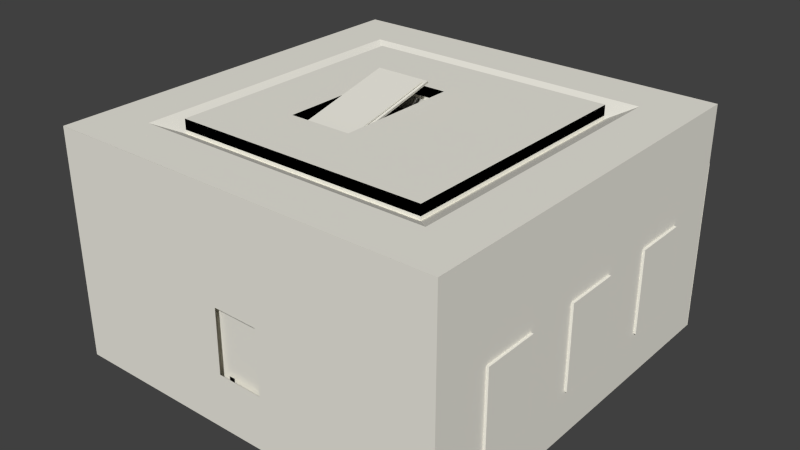 # Source: innerRoom.blend  (saved by Blender 2.73.0; exported with 4.5.12 LTS)
import bpy
from mathutils import Matrix  # noqa: F401  (used for matrix-valued properties, if any)

bpy.ops.wm.read_factory_settings(use_empty=True)
scene = bpy.context.scene
scene.name = 'Scene'

# ---- collections
col_collection_1 = bpy.data.collections.new('Collection 1'); scene.collection.children.link(col_collection_1)

# ---- materials (node trees are filled in below, after node groups)
mat_2 = bpy.data.materials.new('_2')
mat_2.alpha_threshold = 0.0
mat_2.use_transparent_shadow = False
mat_2.diffuse_color = (0.8471, 0.8275, 0.749, 1.0)
mat_2.specular_color = (0.3294, 0.3294, 0.3294)
mat_2.roughness = 0.5
mat_frontcol_001 = bpy.data.materials.new('FrontCol.001')
mat_frontcol_001.alpha_threshold = 0.0
mat_frontcol_001.use_transparent_shadow = False
mat_frontcol_001.diffuse_color = (1.0, 1.0, 1.0, 1.0)
mat_frontcol_001.specular_color = (0.3294, 0.3294, 0.3294)
mat_frontcol_001.roughness = 0.5
mat_brown = bpy.data.materials.new('Brown')
mat_brown.alpha_threshold = 0.0
mat_brown.use_transparent_shadow = False
mat_brown.diffuse_color = (0.7294, 0.549, 0.3647, 1.0)
mat_brown.specular_color = (0.3294, 0.3294, 0.3294)
mat_brown.roughness = 0.5
mat_3 = bpy.data.materials.new('_3')
mat_3.alpha_threshold = 0.0
mat_3.use_transparent_shadow = False
mat_3.diffuse_color = (0.6118, 0.8314, 0.8863, 1.0)
mat_3.specular_color = (0.3294, 0.3294, 0.3294)
mat_3.roughness = 0.5
mat_2_006 = bpy.data.materials.new('_2.006')
mat_2_006.alpha_threshold = 0.0
mat_2_006.use_transparent_shadow = False
mat_2_006.diffuse_color = (0.8471, 0.8275, 0.749, 1.0)
mat_2_006.specular_color = (0.3294, 0.3294, 0.3294)
mat_2_006.roughness = 0.5
mat_frontcol_004 = bpy.data.materials.new('FrontCol.004')
mat_frontcol_004.alpha_threshold = 0.0
mat_frontcol_004.use_transparent_shadow = False
mat_frontcol_004.diffuse_color = (1.0, 1.0, 1.0, 1.0)
mat_frontcol_004.specular_color = (0.3294, 0.3294, 0.3294)
mat_frontcol_004.roughness = 0.5
mat_brick_re_004 = bpy.data.materials.new('Brick_Re.004')
mat_brick_re_004.alpha_threshold = 0.0
mat_brick_re_004.use_transparent_shadow = False
mat_brick_re_004.diffuse_color = (0.7765, 0.3647, 0.3647, 1.0)
mat_brick_re_004.specular_color = (0.3294, 0.3294, 0.3294)
mat_brick_re_004.roughness = 0.5
mat_3_003 = bpy.data.materials.new('_3.003')
mat_3_003.alpha_threshold = 0.0
mat_3_003.use_transparent_shadow = False
mat_3_003.diffuse_color = (0.6118, 0.8314, 0.8863, 1.0)
mat_3_003.specular_color = (0.3294, 0.3294, 0.3294)
mat_3_003.roughness = 0.5
mat_2_007 = bpy.data.materials.new('_2.007')
mat_2_007.alpha_threshold = 0.0
mat_2_007.use_transparent_shadow = False
mat_2_007.diffuse_color = (0.8471, 0.8275, 0.749, 1.0)
mat_2_007.specular_color = (0.3294, 0.3294, 0.3294)
mat_2_007.roughness = 0.5
mat_3_004 = bpy.data.materials.new('_3.004')
mat_3_004.alpha_threshold = 0.0
mat_3_004.use_transparent_shadow = False
mat_3_004.diffuse_color = (0.6118, 0.8314, 0.8863, 1.0)
mat_3_004.specular_color = (0.3294, 0.3294, 0.3294)
mat_3_004.roughness = 0.5
mat_2_008 = bpy.data.materials.new('_2.008')
mat_2_008.alpha_threshold = 0.0
mat_2_008.use_transparent_shadow = False
mat_2_008.diffuse_color = (0.8471, 0.8275, 0.749, 1.0)
mat_2_008.specular_color = (0.3294, 0.3294, 0.3294)
mat_2_008.roughness = 0.5
mat_3_005 = bpy.data.materials.new('_3.005')
mat_3_005.alpha_threshold = 0.0
mat_3_005.use_transparent_shadow = False
mat_3_005.diffuse_color = (0.6118, 0.8314, 0.8863, 1.0)
mat_3_005.specular_color = (0.3294, 0.3294, 0.3294)
mat_3_005.roughness = 0.5
mat_2_013 = bpy.data.materials.new('_2.013')
mat_2_013.alpha_threshold = 0.0
mat_2_013.use_transparent_shadow = False
mat_2_013.diffuse_color = (0.8471, 0.8275, 0.749, 1.0)
mat_2_013.specular_color = (0.3294, 0.3294, 0.3294)
mat_2_013.roughness = 0.5
mat_3_013 = bpy.data.materials.new('_3.013')
mat_3_013.alpha_threshold = 0.0
mat_3_013.use_transparent_shadow = False
mat_3_013.diffuse_color = (0.6118, 0.8314, 0.8863, 1.0)
mat_3_013.specular_color = (0.3294, 0.3294, 0.3294)
mat_3_013.roughness = 0.5
mat_brown_004 = bpy.data.materials.new('Brown.004')
mat_brown_004.alpha_threshold = 0.0
mat_brown_004.use_transparent_shadow = False
mat_brown_004.diffuse_color = (0.7294, 0.549, 0.3647, 1.0)
mat_brown_004.specular_color = (0.3294, 0.3294, 0.3294)
mat_brown_004.roughness = 0.5
mat_2_001 = bpy.data.materials.new('_2.001')
mat_2_001.alpha_threshold = 0.0
mat_2_001.use_transparent_shadow = False
mat_2_001.diffuse_color = (0.8471, 0.8275, 0.749, 1.0)
mat_2_001.specular_color = (0.3294, 0.3294, 0.3294)
mat_2_001.roughness = 0.5
mat_frontcol_000 = bpy.data.materials.new('FrontCol.000')
mat_frontcol_000.alpha_threshold = 0.0
mat_frontcol_000.use_transparent_shadow = False
mat_frontcol_000.diffuse_color = (1.0, 1.0, 1.0, 1.0)
mat_frontcol_000.specular_color = (0.3294, 0.3294, 0.3294)
mat_frontcol_000.roughness = 0.5
mat_brown_001 = bpy.data.materials.new('Brown.001')
mat_brown_001.alpha_threshold = 0.0
mat_brown_001.use_transparent_shadow = False
mat_brown_001.diffuse_color = (0.7294, 0.549, 0.3647, 1.0)
mat_brown_001.specular_color = (0.3294, 0.3294, 0.3294)
mat_brown_001.roughness = 0.5
mat_3_001 = bpy.data.materials.new('_3.001')
mat_3_001.alpha_threshold = 0.0
mat_3_001.use_transparent_shadow = False
mat_3_001.diffuse_color = (0.6118, 0.8314, 0.8863, 1.0)
mat_3_001.specular_color = (0.3294, 0.3294, 0.3294)
mat_3_001.roughness = 0.5
mat_2_003 = bpy.data.materials.new('_2.003')
mat_2_003.alpha_threshold = 0.0
mat_2_003.use_transparent_shadow = False
mat_2_003.diffuse_color = (0.8471, 0.8275, 0.749, 1.0)
mat_2_003.specular_color = (0.3294, 0.3294, 0.3294)
mat_2_003.roughness = 0.5
mat_frontcol_002 = bpy.data.materials.new('FrontCol.002')
mat_frontcol_002.alpha_threshold = 0.0
mat_frontcol_002.use_transparent_shadow = False
mat_frontcol_002.diffuse_color = (1.0, 1.0, 1.0, 1.0)
mat_frontcol_002.specular_color = (0.3294, 0.3294, 0.3294)
mat_frontcol_002.roughness = 0.5
mat_brick_re_000 = bpy.data.materials.new('Brick_Re.000')
mat_brick_re_000.alpha_threshold = 0.0
mat_brick_re_000.use_transparent_shadow = False
mat_brick_re_000.diffuse_color = (0.7765, 0.3647, 0.3647, 1.0)
mat_brick_re_000.specular_color = (0.3294, 0.3294, 0.3294)
mat_brick_re_000.roughness = 0.5
mat_3_006 = bpy.data.materials.new('_3.006')
mat_3_006.alpha_threshold = 0.0
mat_3_006.use_transparent_shadow = False
mat_3_006.diffuse_color = (0.6118, 0.8314, 0.8863, 1.0)
mat_3_006.specular_color = (0.3294, 0.3294, 0.3294)
mat_3_006.roughness = 0.5
mat_2_004 = bpy.data.materials.new('_2.004')
mat_2_004.alpha_threshold = 0.0
mat_2_004.use_transparent_shadow = False
mat_2_004.diffuse_color = (0.8471, 0.8275, 0.749, 1.0)
mat_2_004.specular_color = (0.3294, 0.3294, 0.3294)
mat_2_004.roughness = 0.5
mat_3_007 = bpy.data.materials.new('_3.007')
mat_3_007.alpha_threshold = 0.0
mat_3_007.use_transparent_shadow = False
mat_3_007.diffuse_color = (0.6118, 0.8314, 0.8863, 1.0)
mat_3_007.specular_color = (0.3294, 0.3294, 0.3294)
mat_3_007.roughness = 0.5
mat_2_005 = bpy.data.materials.new('_2.005')
mat_2_005.alpha_threshold = 0.0
mat_2_005.use_transparent_shadow = False
mat_2_005.diffuse_color = (0.8471, 0.8275, 0.749, 1.0)
mat_2_005.specular_color = (0.3294, 0.3294, 0.3294)
mat_2_005.roughness = 0.5
mat_3_008 = bpy.data.materials.new('_3.008')
mat_3_008.alpha_threshold = 0.0
mat_3_008.use_transparent_shadow = False
mat_3_008.diffuse_color = (0.6118, 0.8314, 0.8863, 1.0)
mat_3_008.specular_color = (0.3294, 0.3294, 0.3294)
mat_3_008.roughness = 0.5
mat_2_009 = bpy.data.materials.new('_2.009')
mat_2_009.alpha_threshold = 0.0
mat_2_009.use_transparent_shadow = False
mat_2_009.diffuse_color = (0.8471, 0.8275, 0.749, 1.0)
mat_2_009.specular_color = (0.3294, 0.3294, 0.3294)
mat_2_009.roughness = 0.5
mat_frontcol_005 = bpy.data.materials.new('FrontCol.005')
mat_frontcol_005.alpha_threshold = 0.0
mat_frontcol_005.use_transparent_shadow = False
mat_frontcol_005.diffuse_color = (1.0, 1.0, 1.0, 1.0)
mat_frontcol_005.specular_color = (0.3294, 0.3294, 0.3294)
mat_frontcol_005.roughness = 0.5
mat_brown_003 = bpy.data.materials.new('Brown.003')
mat_brown_003.alpha_threshold = 0.0
mat_brown_003.use_transparent_shadow = False
mat_brown_003.diffuse_color = (0.7294, 0.549, 0.3647, 1.0)
mat_brown_003.specular_color = (0.3294, 0.3294, 0.3294)
mat_brown_003.roughness = 0.5
mat_3_009 = bpy.data.materials.new('_3.009')
mat_3_009.alpha_threshold = 0.0
mat_3_009.use_transparent_shadow = False
mat_3_009.diffuse_color = (0.6118, 0.8314, 0.8863, 1.0)
mat_3_009.specular_color = (0.3294, 0.3294, 0.3294)
mat_3_009.roughness = 0.5
mat_2_010 = bpy.data.materials.new('_2.010')
mat_2_010.alpha_threshold = 0.0
mat_2_010.use_transparent_shadow = False
mat_2_010.diffuse_color = (0.8471, 0.8275, 0.749, 1.0)
mat_2_010.specular_color = (0.3294, 0.3294, 0.3294)
mat_2_010.roughness = 0.5
mat_frontcol_006 = bpy.data.materials.new('FrontCol.006')
mat_frontcol_006.alpha_threshold = 0.0
mat_frontcol_006.use_transparent_shadow = False
mat_frontcol_006.diffuse_color = (1.0, 1.0, 1.0, 1.0)
mat_frontcol_006.specular_color = (0.3294, 0.3294, 0.3294)
mat_frontcol_006.roughness = 0.5
mat_brick_re_001 = bpy.data.materials.new('Brick_Re.001')
mat_brick_re_001.alpha_threshold = 0.0
mat_brick_re_001.use_transparent_shadow = False
mat_brick_re_001.diffuse_color = (0.7765, 0.3647, 0.3647, 1.0)
mat_brick_re_001.specular_color = (0.3294, 0.3294, 0.3294)
mat_brick_re_001.roughness = 0.5
mat_3_010 = bpy.data.materials.new('_3.010')
mat_3_010.alpha_threshold = 0.0
mat_3_010.use_transparent_shadow = False
mat_3_010.diffuse_color = (0.6118, 0.8314, 0.8863, 1.0)
mat_3_010.specular_color = (0.3294, 0.3294, 0.3294)
mat_3_010.roughness = 0.5
mat_2_011 = bpy.data.materials.new('_2.011')
mat_2_011.alpha_threshold = 0.0
mat_2_011.use_transparent_shadow = False
mat_2_011.diffuse_color = (0.8471, 0.8275, 0.749, 1.0)
mat_2_011.specular_color = (0.3294, 0.3294, 0.3294)
mat_2_011.roughness = 0.5
mat_3_011 = bpy.data.materials.new('_3.011')
mat_3_011.alpha_threshold = 0.0
mat_3_011.use_transparent_shadow = False
mat_3_011.diffuse_color = (0.6118, 0.8314, 0.8863, 1.0)
mat_3_011.specular_color = (0.3294, 0.3294, 0.3294)
mat_3_011.roughness = 0.5
mat_2_012 = bpy.data.materials.new('_2.012')
mat_2_012.alpha_threshold = 0.0
mat_2_012.use_transparent_shadow = False
mat_2_012.diffuse_color = (0.8471, 0.8275, 0.749, 1.0)
mat_2_012.specular_color = (0.3294, 0.3294, 0.3294)
mat_2_012.roughness = 0.5
mat_3_012 = bpy.data.materials.new('_3.012')
mat_3_012.alpha_threshold = 0.0
mat_3_012.use_transparent_shadow = False
mat_3_012.diffuse_color = (0.6118, 0.8314, 0.8863, 1.0)
mat_3_012.specular_color = (0.3294, 0.3294, 0.3294)
mat_3_012.roughness = 0.5
mat_2_018 = bpy.data.materials.new('_2.018')
mat_2_018.alpha_threshold = 0.0
mat_2_018.use_transparent_shadow = False
mat_2_018.diffuse_color = (0.8471, 0.8275, 0.749, 1.0)
mat_2_018.specular_color = (0.3294, 0.3294, 0.3294)
mat_2_018.roughness = 0.5
mat_frontcol_009 = bpy.data.materials.new('FrontCol.009')
mat_frontcol_009.alpha_threshold = 0.0
mat_frontcol_009.use_transparent_shadow = False
mat_frontcol_009.diffuse_color = (1.0, 1.0, 1.0, 1.0)
mat_frontcol_009.specular_color = (0.3294, 0.3294, 0.3294)
mat_frontcol_009.roughness = 0.5
mat_brown_006 = bpy.data.materials.new('Brown.006')
mat_brown_006.alpha_threshold = 0.0
mat_brown_006.use_transparent_shadow = False
mat_brown_006.diffuse_color = (0.7294, 0.549, 0.3647, 1.0)
mat_brown_006.specular_color = (0.3294, 0.3294, 0.3294)
mat_brown_006.roughness = 0.5
mat_3_018 = bpy.data.materials.new('_3.018')
mat_3_018.alpha_threshold = 0.0
mat_3_018.use_transparent_shadow = False
mat_3_018.diffuse_color = (0.6118, 0.8314, 0.8863, 1.0)
mat_3_018.specular_color = (0.3294, 0.3294, 0.3294)
mat_3_018.roughness = 0.5
mat_2_019 = bpy.data.materials.new('_2.019')
mat_2_019.alpha_threshold = 0.0
mat_2_019.use_transparent_shadow = False
mat_2_019.diffuse_color = (0.8471, 0.8275, 0.749, 1.0)
mat_2_019.specular_color = (0.3294, 0.3294, 0.3294)
mat_2_019.roughness = 0.5
mat_frontcol_010 = bpy.data.materials.new('FrontCol.010')
mat_frontcol_010.alpha_threshold = 0.0
mat_frontcol_010.use_transparent_shadow = False
mat_frontcol_010.diffuse_color = (1.0, 1.0, 1.0, 1.0)
mat_frontcol_010.specular_color = (0.3294, 0.3294, 0.3294)
mat_frontcol_010.roughness = 0.5
mat_brick_re_003 = bpy.data.materials.new('Brick_Re.003')
mat_brick_re_003.alpha_threshold = 0.0
mat_brick_re_003.use_transparent_shadow = False
mat_brick_re_003.diffuse_color = (0.7765, 0.3647, 0.3647, 1.0)
mat_brick_re_003.specular_color = (0.3294, 0.3294, 0.3294)
mat_brick_re_003.roughness = 0.5
mat_3_019 = bpy.data.materials.new('_3.019')
mat_3_019.alpha_threshold = 0.0
mat_3_019.use_transparent_shadow = False
mat_3_019.diffuse_color = (0.6118, 0.8314, 0.8863, 1.0)
mat_3_019.specular_color = (0.3294, 0.3294, 0.3294)
mat_3_019.roughness = 0.5
mat_2_020 = bpy.data.materials.new('_2.020')
mat_2_020.alpha_threshold = 0.0
mat_2_020.use_transparent_shadow = False
mat_2_020.diffuse_color = (0.8471, 0.8275, 0.749, 1.0)
mat_2_020.specular_color = (0.3294, 0.3294, 0.3294)
mat_2_020.roughness = 0.5
mat_3_020 = bpy.data.materials.new('_3.020')
mat_3_020.alpha_threshold = 0.0
mat_3_020.use_transparent_shadow = False
mat_3_020.diffuse_color = (0.6118, 0.8314, 0.8863, 1.0)
mat_3_020.specular_color = (0.3294, 0.3294, 0.3294)
mat_3_020.roughness = 0.5
mat_2_021 = bpy.data.materials.new('_2.021')
mat_2_021.alpha_threshold = 0.0
mat_2_021.use_transparent_shadow = False
mat_2_021.diffuse_color = (0.8471, 0.8275, 0.749, 1.0)
mat_2_021.specular_color = (0.3294, 0.3294, 0.3294)
mat_2_021.roughness = 0.5
mat_3_021 = bpy.data.materials.new('_3.021')
mat_3_021.alpha_threshold = 0.0
mat_3_021.use_transparent_shadow = False
mat_3_021.diffuse_color = (0.6118, 0.8314, 0.8863, 1.0)
mat_3_021.specular_color = (0.3294, 0.3294, 0.3294)
mat_3_021.roughness = 0.5
mat_2_022 = bpy.data.materials.new('_2.022')
mat_2_022.alpha_threshold = 0.0
mat_2_022.use_transparent_shadow = False
mat_2_022.diffuse_color = (0.8471, 0.8275, 0.749, 1.0)
mat_2_022.specular_color = (0.3294, 0.3294, 0.3294)
mat_2_022.roughness = 0.5
mat_frontcol_011 = bpy.data.materials.new('FrontCol.011')
mat_frontcol_011.alpha_threshold = 0.0
mat_frontcol_011.use_transparent_shadow = False
mat_frontcol_011.diffuse_color = (1.0, 1.0, 1.0, 1.0)
mat_frontcol_011.specular_color = (0.3294, 0.3294, 0.3294)
mat_frontcol_011.roughness = 0.5
mat_brown_007 = bpy.data.materials.new('Brown.007')
mat_brown_007.alpha_threshold = 0.0
mat_brown_007.use_transparent_shadow = False
mat_brown_007.diffuse_color = (0.7294, 0.549, 0.3647, 1.0)
mat_brown_007.specular_color = (0.3294, 0.3294, 0.3294)
mat_brown_007.roughness = 0.5
mat_3_022 = bpy.data.materials.new('_3.022')
mat_3_022.alpha_threshold = 0.0
mat_3_022.use_transparent_shadow = False
mat_3_022.diffuse_color = (0.6118, 0.8314, 0.8863, 1.0)
mat_3_022.specular_color = (0.3294, 0.3294, 0.3294)
mat_3_022.roughness = 0.5
mat_2_023 = bpy.data.materials.new('_2.023')
mat_2_023.alpha_threshold = 0.0
mat_2_023.use_transparent_shadow = False
mat_2_023.diffuse_color = (0.8471, 0.8275, 0.749, 1.0)
mat_2_023.specular_color = (0.3294, 0.3294, 0.3294)
mat_2_023.roughness = 0.5
mat_frontcol_012 = bpy.data.materials.new('FrontCol.012')
mat_frontcol_012.alpha_threshold = 0.0
mat_frontcol_012.use_transparent_shadow = False
mat_frontcol_012.diffuse_color = (1.0, 1.0, 1.0, 1.0)
mat_frontcol_012.specular_color = (0.3294, 0.3294, 0.3294)
mat_frontcol_012.roughness = 0.5
mat_brick_re_005 = bpy.data.materials.new('Brick_Re.005')
mat_brick_re_005.alpha_threshold = 0.0
mat_brick_re_005.use_transparent_shadow = False
mat_brick_re_005.diffuse_color = (0.7765, 0.3647, 0.3647, 1.0)
mat_brick_re_005.specular_color = (0.3294, 0.3294, 0.3294)
mat_brick_re_005.roughness = 0.5
mat_3_023 = bpy.data.materials.new('_3.023')
mat_3_023.alpha_threshold = 0.0
mat_3_023.use_transparent_shadow = False
mat_3_023.diffuse_color = (0.6118, 0.8314, 0.8863, 1.0)
mat_3_023.specular_color = (0.3294, 0.3294, 0.3294)
mat_3_023.roughness = 0.5
mat_2_024 = bpy.data.materials.new('_2.024')
mat_2_024.alpha_threshold = 0.0
mat_2_024.use_transparent_shadow = False
mat_2_024.diffuse_color = (0.8471, 0.8275, 0.749, 1.0)
mat_2_024.specular_color = (0.3294, 0.3294, 0.3294)
mat_2_024.roughness = 0.5
mat_3_024 = bpy.data.materials.new('_3.024')
mat_3_024.alpha_threshold = 0.0
mat_3_024.use_transparent_shadow = False
mat_3_024.diffuse_color = (0.6118, 0.8314, 0.8863, 1.0)
mat_3_024.specular_color = (0.3294, 0.3294, 0.3294)
mat_3_024.roughness = 0.5
mat_2_025 = bpy.data.materials.new('_2.025')
mat_2_025.alpha_threshold = 0.0
mat_2_025.use_transparent_shadow = False
mat_2_025.diffuse_color = (0.8471, 0.8275, 0.749, 1.0)
mat_2_025.specular_color = (0.3294, 0.3294, 0.3294)
mat_2_025.roughness = 0.5
mat_3_025 = bpy.data.materials.new('_3.025')
mat_3_025.alpha_threshold = 0.0
mat_3_025.use_transparent_shadow = False
mat_3_025.diffuse_color = (0.6118, 0.8314, 0.8863, 1.0)
mat_3_025.specular_color = (0.3294, 0.3294, 0.3294)
mat_3_025.roughness = 0.5
mat_2_026 = bpy.data.materials.new('_2.026')
mat_2_026.alpha_threshold = 0.0
mat_2_026.use_transparent_shadow = False
mat_2_026.diffuse_color = (0.8471, 0.8275, 0.749, 1.0)
mat_2_026.specular_color = (0.3294, 0.3294, 0.3294)
mat_2_026.roughness = 0.5
mat_frontcol_013 = bpy.data.materials.new('FrontCol.013')
mat_frontcol_013.alpha_threshold = 0.0
mat_frontcol_013.use_transparent_shadow = False
mat_frontcol_013.diffuse_color = (1.0, 1.0, 1.0, 1.0)
mat_frontcol_013.specular_color = (0.3294, 0.3294, 0.3294)
mat_frontcol_013.roughness = 0.5
mat_brown_008 = bpy.data.materials.new('Brown.008')
mat_brown_008.alpha_threshold = 0.0
mat_brown_008.use_transparent_shadow = False
mat_brown_008.diffuse_color = (0.7294, 0.549, 0.3647, 1.0)
mat_brown_008.specular_color = (0.3294, 0.3294, 0.3294)
mat_brown_008.roughness = 0.5
mat_3_026 = bpy.data.materials.new('_3.026')
mat_3_026.alpha_threshold = 0.0
mat_3_026.use_transparent_shadow = False
mat_3_026.diffuse_color = (0.6118, 0.8314, 0.8863, 1.0)
mat_3_026.specular_color = (0.3294, 0.3294, 0.3294)
mat_3_026.roughness = 0.5
mat_2_027 = bpy.data.materials.new('_2.027')
mat_2_027.alpha_threshold = 0.0
mat_2_027.use_transparent_shadow = False
mat_2_027.diffuse_color = (0.8471, 0.8275, 0.749, 1.0)
mat_2_027.specular_color = (0.3294, 0.3294, 0.3294)
mat_2_027.roughness = 0.5
mat_frontcol_014 = bpy.data.materials.new('FrontCol.014')
mat_frontcol_014.alpha_threshold = 0.0
mat_frontcol_014.use_transparent_shadow = False
mat_frontcol_014.diffuse_color = (1.0, 1.0, 1.0, 1.0)
mat_frontcol_014.specular_color = (0.3294, 0.3294, 0.3294)
mat_frontcol_014.roughness = 0.5
mat_brick_re_006 = bpy.data.materials.new('Brick_Re.006')
mat_brick_re_006.alpha_threshold = 0.0
mat_brick_re_006.use_transparent_shadow = False
mat_brick_re_006.diffuse_color = (0.7765, 0.3647, 0.3647, 1.0)
mat_brick_re_006.specular_color = (0.3294, 0.3294, 0.3294)
mat_brick_re_006.roughness = 0.5
mat_3_027 = bpy.data.materials.new('_3.027')
mat_3_027.alpha_threshold = 0.0
mat_3_027.use_transparent_shadow = False
mat_3_027.diffuse_color = (0.6118, 0.8314, 0.8863, 1.0)
mat_3_027.specular_color = (0.3294, 0.3294, 0.3294)
mat_3_027.roughness = 0.5
mat_2_028 = bpy.data.materials.new('_2.028')
mat_2_028.alpha_threshold = 0.0
mat_2_028.use_transparent_shadow = False
mat_2_028.diffuse_color = (0.8471, 0.8275, 0.749, 1.0)
mat_2_028.specular_color = (0.3294, 0.3294, 0.3294)
mat_2_028.roughness = 0.5
mat_3_028 = bpy.data.materials.new('_3.028')
mat_3_028.alpha_threshold = 0.0
mat_3_028.use_transparent_shadow = False
mat_3_028.diffuse_color = (0.6118, 0.8314, 0.8863, 1.0)
mat_3_028.specular_color = (0.3294, 0.3294, 0.3294)
mat_3_028.roughness = 0.5
mat_2_029 = bpy.data.materials.new('_2.029')
mat_2_029.alpha_threshold = 0.0
mat_2_029.use_transparent_shadow = False
mat_2_029.diffuse_color = (0.8471, 0.8275, 0.749, 1.0)
mat_2_029.specular_color = (0.3294, 0.3294, 0.3294)
mat_2_029.roughness = 0.5
mat_3_029 = bpy.data.materials.new('_3.029')
mat_3_029.alpha_threshold = 0.0
mat_3_029.use_transparent_shadow = False
mat_3_029.diffuse_color = (0.6118, 0.8314, 0.8863, 1.0)
mat_3_029.specular_color = (0.3294, 0.3294, 0.3294)
mat_3_029.roughness = 0.5
mat_2_014 = bpy.data.materials.new('_2.014')
mat_2_014.alpha_threshold = 0.0
mat_2_014.use_transparent_shadow = False
mat_2_014.diffuse_color = (0.8471, 0.8275, 0.749, 1.0)
mat_2_014.specular_color = (0.3294, 0.3294, 0.3294)
mat_2_014.roughness = 0.5
mat_frontcol_007 = bpy.data.materials.new('FrontCol.007')
mat_frontcol_007.alpha_threshold = 0.0
mat_frontcol_007.use_transparent_shadow = False
mat_frontcol_007.diffuse_color = (1.0, 1.0, 1.0, 1.0)
mat_frontcol_007.specular_color = (0.3294, 0.3294, 0.3294)
mat_frontcol_007.roughness = 0.5
mat_brown_005 = bpy.data.materials.new('Brown.005')
mat_brown_005.alpha_threshold = 0.0
mat_brown_005.use_transparent_shadow = False
mat_brown_005.diffuse_color = (0.7294, 0.549, 0.3647, 1.0)
mat_brown_005.specular_color = (0.3294, 0.3294, 0.3294)
mat_brown_005.roughness = 0.5
mat_3_014 = bpy.data.materials.new('_3.014')
mat_3_014.alpha_threshold = 0.0
mat_3_014.use_transparent_shadow = False
mat_3_014.diffuse_color = (0.6118, 0.8314, 0.8863, 1.0)
mat_3_014.specular_color = (0.3294, 0.3294, 0.3294)
mat_3_014.roughness = 0.5
mat_2_015 = bpy.data.materials.new('_2.015')
mat_2_015.alpha_threshold = 0.0
mat_2_015.use_transparent_shadow = False
mat_2_015.diffuse_color = (0.8471, 0.8275, 0.749, 1.0)
mat_2_015.specular_color = (0.3294, 0.3294, 0.3294)
mat_2_015.roughness = 0.5
mat_frontcol_008 = bpy.data.materials.new('FrontCol.008')
mat_frontcol_008.alpha_threshold = 0.0
mat_frontcol_008.use_transparent_shadow = False
mat_frontcol_008.diffuse_color = (1.0, 1.0, 1.0, 1.0)
mat_frontcol_008.specular_color = (0.3294, 0.3294, 0.3294)
mat_frontcol_008.roughness = 0.5
mat_brick_re_002 = bpy.data.materials.new('Brick_Re.002')
mat_brick_re_002.alpha_threshold = 0.0
mat_brick_re_002.use_transparent_shadow = False
mat_brick_re_002.diffuse_color = (0.7765, 0.3647, 0.3647, 1.0)
mat_brick_re_002.specular_color = (0.3294, 0.3294, 0.3294)
mat_brick_re_002.roughness = 0.5
mat_3_015 = bpy.data.materials.new('_3.015')
mat_3_015.alpha_threshold = 0.0
mat_3_015.use_transparent_shadow = False
mat_3_015.diffuse_color = (0.6118, 0.8314, 0.8863, 1.0)
mat_3_015.specular_color = (0.3294, 0.3294, 0.3294)
mat_3_015.roughness = 0.5
mat_2_016 = bpy.data.materials.new('_2.016')
mat_2_016.alpha_threshold = 0.0
mat_2_016.use_transparent_shadow = False
mat_2_016.diffuse_color = (0.8471, 0.8275, 0.749, 1.0)
mat_2_016.specular_color = (0.3294, 0.3294, 0.3294)
mat_2_016.roughness = 0.5
mat_3_016 = bpy.data.materials.new('_3.016')
mat_3_016.alpha_threshold = 0.0
mat_3_016.use_transparent_shadow = False
mat_3_016.diffuse_color = (0.6118, 0.8314, 0.8863, 1.0)
mat_3_016.specular_color = (0.3294, 0.3294, 0.3294)
mat_3_016.roughness = 0.5
mat_2_017 = bpy.data.materials.new('_2.017')
mat_2_017.alpha_threshold = 0.0
mat_2_017.use_transparent_shadow = False
mat_2_017.diffuse_color = (0.8471, 0.8275, 0.749, 1.0)
mat_2_017.specular_color = (0.3294, 0.3294, 0.3294)
mat_2_017.roughness = 0.5
mat_3_017 = bpy.data.materials.new('_3.017')
mat_3_017.alpha_threshold = 0.0
mat_3_017.use_transparent_shadow = False
mat_3_017.diffuse_color = (0.6118, 0.8314, 0.8863, 1.0)
mat_3_017.specular_color = (0.3294, 0.3294, 0.3294)
mat_3_017.roughness = 0.5
mat_2_030 = bpy.data.materials.new('_2.030')
mat_2_030.alpha_threshold = 0.0
mat_2_030.use_transparent_shadow = False
mat_2_030.diffuse_color = (0.8471, 0.8275, 0.749, 1.0)
mat_2_030.specular_color = (0.3294, 0.3294, 0.3294)
mat_2_030.roughness = 0.5
mat_frontcol_015 = bpy.data.materials.new('FrontCol.015')
mat_frontcol_015.alpha_threshold = 0.0
mat_frontcol_015.use_transparent_shadow = False
mat_frontcol_015.diffuse_color = (1.0, 1.0, 1.0, 1.0)
mat_frontcol_015.specular_color = (0.3294, 0.3294, 0.3294)
mat_frontcol_015.roughness = 0.5
mat_brown_009 = bpy.data.materials.new('Brown.009')
mat_brown_009.alpha_threshold = 0.0
mat_brown_009.use_transparent_shadow = False
mat_brown_009.diffuse_color = (0.7294, 0.549, 0.3647, 1.0)
mat_brown_009.specular_color = (0.3294, 0.3294, 0.3294)
mat_brown_009.roughness = 0.5
mat_3_030 = bpy.data.materials.new('_3.030')
mat_3_030.alpha_threshold = 0.0
mat_3_030.use_transparent_shadow = False
mat_3_030.diffuse_color = (0.6118, 0.8314, 0.8863, 1.0)
mat_3_030.specular_color = (0.3294, 0.3294, 0.3294)
mat_3_030.roughness = 0.5
mat_2_031 = bpy.data.materials.new('_2.031')
mat_2_031.alpha_threshold = 0.0
mat_2_031.use_transparent_shadow = False
mat_2_031.diffuse_color = (0.8471, 0.8275, 0.749, 1.0)
mat_2_031.specular_color = (0.3294, 0.3294, 0.3294)
mat_2_031.roughness = 0.5
mat_frontcol_016 = bpy.data.materials.new('FrontCol.016')
mat_frontcol_016.alpha_threshold = 0.0
mat_frontcol_016.use_transparent_shadow = False
mat_frontcol_016.diffuse_color = (1.0, 1.0, 1.0, 1.0)
mat_frontcol_016.specular_color = (0.3294, 0.3294, 0.3294)
mat_frontcol_016.roughness = 0.5
mat_brick_re_007 = bpy.data.materials.new('Brick_Re.007')
mat_brick_re_007.alpha_threshold = 0.0
mat_brick_re_007.use_transparent_shadow = False
mat_brick_re_007.diffuse_color = (0.7765, 0.3647, 0.3647, 1.0)
mat_brick_re_007.specular_color = (0.3294, 0.3294, 0.3294)
mat_brick_re_007.roughness = 0.5
mat_3_031 = bpy.data.materials.new('_3.031')
mat_3_031.alpha_threshold = 0.0
mat_3_031.use_transparent_shadow = False
mat_3_031.diffuse_color = (0.6118, 0.8314, 0.8863, 1.0)
mat_3_031.specular_color = (0.3294, 0.3294, 0.3294)
mat_3_031.roughness = 0.5
mat_2_032 = bpy.data.materials.new('_2.032')
mat_2_032.alpha_threshold = 0.0
mat_2_032.use_transparent_shadow = False
mat_2_032.diffuse_color = (0.8471, 0.8275, 0.749, 1.0)
mat_2_032.specular_color = (0.3294, 0.3294, 0.3294)
mat_2_032.roughness = 0.5
mat_3_032 = bpy.data.materials.new('_3.032')
mat_3_032.alpha_threshold = 0.0
mat_3_032.use_transparent_shadow = False
mat_3_032.diffuse_color = (0.6118, 0.8314, 0.8863, 1.0)
mat_3_032.specular_color = (0.3294, 0.3294, 0.3294)
mat_3_032.roughness = 0.5
mat_2_033 = bpy.data.materials.new('_2.033')
mat_2_033.alpha_threshold = 0.0
mat_2_033.use_transparent_shadow = False
mat_2_033.diffuse_color = (0.8471, 0.8275, 0.749, 1.0)
mat_2_033.specular_color = (0.3294, 0.3294, 0.3294)
mat_2_033.roughness = 0.5
mat_3_033 = bpy.data.materials.new('_3.033')
mat_3_033.alpha_threshold = 0.0
mat_3_033.use_transparent_shadow = False
mat_3_033.diffuse_color = (0.6118, 0.8314, 0.8863, 1.0)
mat_3_033.specular_color = (0.3294, 0.3294, 0.3294)
mat_3_033.roughness = 0.5

# ---- material node trees

# ---- world
world_world = bpy.data.worlds.new('World'); scene.world = world_world
world_world.color = (0.05088, 0.05088, 0.05088)
world_world.use_sun_shadow = False
world_world.sun_shadow_jitter_overblur = 0.0
world_world.cycles.sampling_method = 'MANUAL'
world_world.cycles.sample_map_resolution = 256

# ---- meshes
me_group246_010 = bpy.data.meshes.new('Group246.010')
me_group246_010.from_pydata([(-0.001176, -0.004627, 6.851), (-0.001176, -2.04, 6.792), (-0.001176, 2.031, 6.851), (-2.037, -0.004627, 6.851), (-2.037, -2.04, 6.792), (-2.037, 2.031, 6.851), (-0.001176, -0.004627, 6.517), (-0.001176, -2.04, 6.488), (-0.001176, 2.031, 6.517), (-2.037, -0.004627, 6.517), (-2.037, -2.04, 6.488), (-2.037, 2.031, 6.517), (-0.1209, -0.004627, 6.517), (-0.1209, -1.801, 6.482), (-0.1209, 1.792, 6.517), (-1.917, -0.004627, 6.517), (-1.917, -1.801, 6.482), (-1.917, 1.792, 6.517), (-0.1209, -0.004627, 6.826), (-0.1209, -1.801, 6.758), (-0.1209, 1.792, 6.826), (-1.917, -0.004627, 6.826), (-1.917, -1.801, 6.758), (-1.917, 1.792, 6.826), (-0.1209, -0.004627, 6.985), (-0.1209, -1.801, 6.909), (-0.1209, 1.792, 6.978), (-1.917, -0.004627, 6.985), (-1.917, -1.801, 6.909), (-1.917, 1.792, 6.978), (-0.1209, -1.801, 6.909), (-1.917, -1.801, 6.909), (-0.235, 1.589, 7.617), (-2.031, 1.589, 7.617), (-0.2136, -1.636, 6.943), (-1.836, -1.636, 6.943), (-0.3166, 1.425, 7.583), (-1.939, 1.425, 7.583), (-0.1209, -1.814, 6.97), (-1.917, -1.814, 6.97), (-0.235, 1.576, 7.678), (-2.031, 1.576, 7.678), (-0.2136, -1.649, 7.004), (-1.836, -1.649, 7.004), (-0.3166, 1.412, 7.644), (-1.939, 1.412, 7.644), (-0.1209, -1.801, 6.909), (-1.917, -1.801, 6.909), (-0.235, 1.589, 7.617), (-2.031, 1.589, 7.617), (-0.2136, -1.637, 6.943), (-1.836, -1.637, 6.943), (-0.3166, 1.425, 7.583), (-1.939, 1.425, 7.583)], [], [(3, 5, 11, 9), (5, 2, 8, 11), (11, 8, 14, 17), (17, 14, 20, 23), (1, 4, 10, 7), (4, 3, 9, 10), (0, 1, 7, 6), (2, 0, 6, 8), (9, 11, 17, 15), (7, 10, 16, 13), (10, 9, 15, 16), (6, 7, 13, 12), (8, 6, 12, 14), (23, 20, 26, 29), (15, 17, 23, 21), (13, 16, 22, 19), (16, 15, 21, 22), (12, 13, 19, 18), (14, 12, 18, 20), (25, 28, 31, 30), (21, 23, 29, 27), (19, 22, 28, 25), (22, 21, 27, 28), (18, 19, 25, 24), (20, 18, 24, 26), (35, 34, 42, 43), (36, 37, 45, 44), (34, 36, 44, 42), (37, 35, 43, 45), (20, 2, 5, 23), (5, 3, 4, 22, 21, 23), (1, 19, 22, 4), (2, 20, 18, 19, 1, 0), (43, 42, 50, 51), (44, 45, 53, 52), (42, 44, 52, 50), (45, 43, 51, 53), (31, 33, 41, 39), (32, 30, 38, 40), (33, 32, 40, 41), (30, 31, 39, 38), (47, 49, 53, 51), (48, 46, 50, 52), (49, 48, 52, 53), (46, 47, 51, 50), (39, 41, 49, 47), (40, 38, 46, 48), (41, 40, 48, 49), (38, 39, 47, 46), (44, 40, 41, 45), (40, 44, 42, 38), (38, 42, 43, 39), (39, 43, 45, 41)])
_uv = me_group246_010.uv_layers.new(name='UVMap')
_uv.uv.foreach_set('vector', [0.0, 0.0, 0.0, 0.0, 0.0, 0.0, 0.0, 0.0, 0.0, 0.0, 0.0, 0.0, 0.0, 0.0, 0.0, 0.0, 0.0, 0.0, 0.0, 0.0, 0.0, 0.0, 0.0, 0.0, 0.0, 0.0, 0.0, 0.0, 0.0, 0.0, 0.0, 0.0, 0.0, 0.0, 0.0, 0.0, 0.0, 0.0, 0.0, 0.0, 0.0, 0.0, 0.0, 0.0, 0.0, 0.0, 0.0, 0.0, 0.0, 0.0, 0.0, 0.0, 0.0, 0.0, 0.0, 0.0, 0.0, 0.0, 0.0, 0.0, 0.0, 0.0, 0.0, 0.0, 0.0, 0.0, 0.0, 0.0, 0.0, 0.0, 0.0, 0.0, 0.0, 0.0, 0.0, 0.0, 0.0, 0.0, 0.0, 0.0, 0.0, 0.0, 0.0, 0.0, 0.0, 0.0, 0.0, 0.0, 0.0, 0.0, 0.0, 0.0, 0.0, 0.0, 0.0, 0.0, 0.0, 0.0, 0.0, 0.0, 0.0, 0.0, 0.0, 0.0, 0.0, 0.0, 0.0, 0.0, 0.0, 0.0, 0.0, 0.0, 0.0, 0.0, 0.0, 0.0, 0.0, 0.0, 0.0, 0.0, 0.0, 0.0, 0.0, 0.0, 0.0, 0.0, 0.0, 0.0, 0.0, 0.0, 0.0, 0.0, 0.0, 0.0, 0.0, 0.0, 0.0, 0.0, 0.0, 0.0, 0.0, 0.0, 0.0, 0.0, 0.0, 0.0, 0.0, 0.0, 0.0, 0.0, 0.0, 0.0, 0.0, 0.0, 0.0, 0.0, 0.0, 0.0, 0.0, 0.0, 0.0, 0.0, 0.0, 0.0, 0.0, 0.0, 0.0, 0.0, 0.0, 0.0, 0.0, 0.0, 0.0, 0.0, 0.0, 0.0, 0.0, 0.0, 0.0, 0.0, 0.0, 0.0, 0.0, 0.0, 0.0, 0.0, 0.0, 0.0, 0.0, 0.0, 0.0, 0.0, 0.0, 0.0, 0.0, 0.0, 0.0, 0.0, 0.0, 0.0, 0.0, 0.0, 0.0, 0.0, 0.0, 0.0, 0.0, 0.0, 0.0, 0.0, 0.0, 0.0, 0.0, 0.0, 0.0, 0.0, 0.0, 0.0, 0.0, 0.0, 0.0, 0.0, 0.0, 0.0, 0.0, 0.0, 0.0, 0.0, 0.0, 0.0, 0.0, 0.0, 0.0, 0.0, 0.0, 0.0, 0.0, 0.0, 0.0, 0.0, 0.0, 0.0, 0.0, 0.0, 0.0, 0.0, 0.0, 0.0, 0.0, 0.0, 0.0, 0.0, 0.0, 0.0, 0.0, 0.0, 0.0, 0.0, 0.0, 0.0, 0.0, 0.0, 0.0, 0.0, 0.0, 0.0, 0.0, 0.0, 0.0, 0.0, 0.0, 0.0, 0.0, 0.0, 0.0, 0.0, 0.0, 0.0, 0.0, 0.0, 0.0, 0.0, 0.0, 0.0, 0.0, 0.0, 0.0, 0.0, 0.0, 0.0, 0.0, 0.0, 0.0, 0.0, 0.0, 0.0, 0.0, 0.0, 0.0, 0.0, 0.0, 0.0, 0.0, 0.0, 0.0, 0.0, 0.0, 0.0, 0.0, 0.0, 0.0, 0.0, 0.0, 0.0, 0.0, 0.0, 0.0, 0.0, 0.0, 0.0, 0.0, 0.0, 0.0, 0.0, 0.0, 0.0, 0.0, 0.0, 0.0, 0.0, 0.0, 0.0, 0.0, 0.0, 0.0, 0.0, 0.0, 0.0, 0.0, 0.0, 0.0, 0.0, 0.0, 0.0, 0.0, 0.0, 0.0, 0.0, 0.0, 0.0, 0.0, 0.0, 0.0, 0.0, 0.0, 0.0, 0.0, 0.0, 0.0, 0.0, 0.0, 0.0, 0.0, 0.0, 0.0, 0.0, 0.0, 0.0, 0.0, 0.0, 0.0, 0.0, 0.0, 0.0, 0.0, 0.0, 0.0, 0.0, 0.0, 0.0, 0.0, 0.0, 0.0, 0.0, 0.0, 0.0, 0.0, 0.0, 0.0, 0.0, 0.0, 0.0, 0.0, 0.0, 0.0, 0.0, 0.0, 0.0, 0.0, 0.0, 0.0, 0.0, 0.0, 0.0, 0.0, 0.0, 0.0, 0.0, 0.0, 0.0, 0.0, 0.0, 0.0, 0.0, 0.0, 0.0, 0.0, 0.0, 0.0, 0.0, 0.0, 0.0, 0.0, 0.0, 0.0, 0.0, 0.0, 0.0, 0.0, 0.0, 0.0, 0.0])
_ca = me_group246_010.color_attributes.new('Col', 'BYTE_COLOR', 'CORNER')
_ca.data.foreach_set('color', [1.0, 1.0, 1.0, 1.0, 1.0, 1.0, 1.0, 1.0, 1.0, 1.0, 1.0, 1.0, 1.0, 1.0, 1.0, 1.0, 1.0, 1.0, 1.0, 1.0, 1.0, 1.0, 1.0, 1.0, 1.0, 1.0, 1.0, 1.0, 1.0, 1.0, 1.0, 1.0, 1.0, 1.0, 1.0, 1.0, 1.0, 1.0, 1.0, 1.0, 1.0, 1.0, 1.0, 1.0, 1.0, 1.0, 1.0, 1.0, 1.0, 1.0, 1.0, 1.0, 1.0, 1.0, 1.0, 1.0, 1.0, 1.0, 1.0, 1.0, 1.0, 1.0, 1.0, 1.0, 1.0, 1.0, 1.0, 1.0, 1.0, 1.0, 1.0, 1.0, 1.0, 1.0, 1.0, 1.0, 1.0, 1.0, 1.0, 1.0, 1.0, 1.0, 1.0, 1.0, 1.0, 1.0, 1.0, 1.0, 1.0, 1.0, 1.0, 1.0, 1.0, 1.0, 1.0, 1.0, 1.0, 1.0, 1.0, 1.0, 1.0, 1.0, 1.0, 1.0, 1.0, 1.0, 1.0, 1.0, 1.0, 1.0, 1.0, 1.0, 1.0, 1.0, 1.0, 1.0, 1.0, 1.0, 1.0, 1.0, 1.0, 1.0, 1.0, 1.0, 1.0, 1.0, 1.0, 1.0, 1.0, 1.0, 1.0, 1.0, 1.0, 1.0, 1.0, 1.0, 1.0, 1.0, 1.0, 1.0, 1.0, 1.0, 1.0, 1.0, 1.0, 1.0, 1.0, 1.0, 1.0, 1.0, 1.0, 1.0, 1.0, 1.0, 1.0, 1.0, 1.0, 1.0, 1.0, 1.0, 1.0, 1.0, 1.0, 1.0, 1.0, 1.0, 1.0, 1.0, 1.0, 1.0, 1.0, 1.0, 1.0, 1.0, 1.0, 1.0, 1.0, 1.0, 1.0, 1.0, 1.0, 1.0, 1.0, 1.0, 1.0, 1.0, 1.0, 1.0, 1.0, 1.0, 1.0, 1.0, 1.0, 1.0, 1.0, 1.0, 1.0, 1.0, 1.0, 1.0, 1.0, 1.0, 1.0, 1.0, 1.0, 1.0, 1.0, 1.0, 1.0, 1.0, 1.0, 1.0, 1.0, 1.0, 1.0, 1.0, 1.0, 1.0, 1.0, 1.0, 1.0, 1.0, 1.0, 1.0, 1.0, 1.0, 1.0, 1.0, 1.0, 1.0, 1.0, 1.0, 1.0, 1.0, 1.0, 1.0, 1.0, 1.0, 1.0, 1.0, 1.0, 1.0, 1.0, 1.0, 1.0, 1.0, 1.0, 1.0, 1.0, 1.0, 1.0, 1.0, 1.0, 1.0, 1.0, 1.0, 1.0, 1.0, 1.0, 1.0, 1.0, 1.0, 1.0, 1.0, 1.0, 1.0, 1.0, 1.0, 1.0, 1.0, 1.0, 1.0, 1.0, 1.0, 1.0, 1.0, 1.0, 1.0, 1.0, 1.0, 1.0, 1.0, 1.0, 1.0, 1.0, 1.0, 1.0, 1.0, 1.0, 1.0, 1.0, 1.0, 1.0, 1.0, 1.0, 1.0, 1.0, 1.0, 1.0, 1.0, 1.0, 1.0, 1.0, 1.0, 1.0, 1.0, 1.0, 1.0, 1.0, 1.0, 1.0, 1.0, 1.0, 1.0, 1.0, 1.0, 1.0, 1.0, 1.0, 1.0, 1.0, 1.0, 1.0, 1.0, 1.0, 1.0, 1.0, 1.0, 1.0, 1.0, 1.0, 1.0, 1.0, 1.0, 1.0, 1.0, 1.0, 1.0, 1.0, 1.0, 1.0, 1.0, 1.0, 1.0, 1.0, 1.0, 1.0, 1.0, 1.0, 1.0, 1.0, 1.0, 1.0, 1.0, 1.0, 1.0, 1.0, 1.0, 1.0, 1.0, 1.0, 1.0, 1.0, 1.0, 1.0, 1.0, 1.0, 1.0, 1.0, 1.0, 1.0, 1.0, 1.0, 1.0, 1.0, 1.0, 1.0, 1.0, 1.0, 1.0, 1.0, 1.0, 1.0, 1.0, 1.0, 1.0, 1.0, 1.0, 1.0, 1.0, 1.0, 1.0, 1.0, 1.0, 1.0, 1.0, 1.0, 1.0, 1.0, 1.0, 1.0, 1.0, 1.0, 1.0, 1.0, 1.0, 1.0, 1.0, 1.0, 1.0, 1.0, 1.0, 1.0, 1.0, 1.0, 1.0, 1.0, 1.0, 1.0, 1.0, 1.0, 1.0, 1.0, 1.0, 1.0, 1.0, 1.0, 1.0, 1.0, 1.0, 1.0, 1.0, 1.0, 1.0, 1.0, 1.0, 1.0, 1.0, 1.0, 1.0, 1.0, 1.0, 1.0, 1.0, 1.0, 1.0, 1.0, 1.0, 1.0, 1.0, 1.0, 1.0, 1.0, 1.0, 1.0, 1.0, 1.0, 1.0, 1.0, 1.0, 1.0, 1.0, 1.0, 1.0, 1.0, 1.0, 1.0, 1.0, 1.0, 1.0, 1.0, 1.0, 1.0, 1.0, 1.0, 1.0, 1.0, 1.0, 1.0, 1.0, 1.0, 1.0, 1.0, 1.0, 1.0, 1.0, 1.0, 1.0, 1.0, 1.0, 1.0, 1.0, 1.0, 1.0, 1.0, 1.0, 1.0, 1.0, 1.0, 1.0, 1.0, 1.0, 1.0, 1.0, 1.0, 1.0, 1.0, 1.0, 1.0, 1.0, 1.0, 1.0, 1.0, 1.0, 1.0, 1.0, 1.0, 1.0, 1.0, 1.0, 1.0, 1.0, 1.0, 1.0, 1.0, 1.0, 1.0, 1.0, 1.0, 1.0, 1.0, 1.0, 1.0, 1.0, 1.0, 1.0, 1.0, 1.0, 1.0, 1.0, 1.0, 1.0, 1.0, 1.0, 1.0, 1.0, 1.0, 1.0, 1.0, 1.0, 1.0, 1.0, 1.0, 1.0, 1.0, 1.0, 1.0, 1.0, 1.0, 1.0, 1.0, 1.0, 1.0, 1.0, 1.0, 1.0, 1.0, 1.0, 1.0, 1.0, 1.0, 1.0, 1.0, 1.0, 1.0, 1.0, 1.0, 1.0, 1.0, 1.0, 1.0, 1.0, 1.0, 1.0, 1.0, 1.0, 1.0, 1.0, 1.0, 1.0, 1.0, 1.0, 1.0, 1.0, 1.0, 1.0, 1.0, 1.0, 1.0, 1.0, 1.0, 1.0, 1.0, 1.0, 1.0, 1.0, 1.0, 1.0, 1.0, 1.0, 1.0, 1.0, 1.0, 1.0, 1.0, 1.0, 1.0, 1.0, 1.0, 1.0, 1.0, 1.0, 1.0, 1.0, 1.0, 1.0, 1.0, 1.0, 1.0, 1.0, 1.0, 1.0, 1.0, 1.0, 1.0, 1.0, 1.0, 1.0, 1.0, 1.0, 1.0, 1.0, 1.0, 1.0, 1.0, 1.0, 1.0, 1.0, 1.0, 1.0, 1.0, 1.0, 1.0, 1.0, 1.0, 1.0, 1.0, 1.0, 1.0, 1.0, 1.0, 1.0, 1.0, 1.0, 1.0, 1.0, 1.0, 1.0, 1.0, 1.0, 1.0, 1.0, 1.0, 1.0, 1.0, 1.0, 1.0, 1.0, 1.0, 1.0, 1.0, 1.0, 1.0, 1.0, 1.0, 1.0, 1.0, 1.0, 1.0, 1.0, 1.0, 1.0, 1.0, 1.0, 1.0, 1.0, 1.0, 1.0, 1.0, 1.0, 1.0, 1.0, 1.0, 1.0, 1.0, 1.0, 1.0, 1.0, 1.0, 1.0, 1.0, 1.0, 1.0, 1.0, 1.0, 1.0, 1.0, 1.0, 1.0, 1.0, 1.0, 1.0, 1.0, 1.0, 1.0, 1.0, 1.0, 1.0, 1.0, 1.0, 1.0, 1.0, 1.0, 1.0, 1.0, 1.0, 1.0, 1.0, 1.0, 1.0, 1.0, 1.0, 1.0, 1.0, 1.0, 1.0, 1.0, 1.0, 1.0, 1.0, 1.0, 1.0, 1.0, 1.0, 1.0, 1.0, 1.0, 1.0, 1.0, 1.0, 1.0, 1.0, 1.0, 1.0, 1.0, 1.0, 1.0, 1.0, 1.0, 1.0, 1.0, 1.0, 1.0, 1.0, 1.0, 1.0, 1.0, 1.0, 1.0, 1.0, 1.0, 1.0, 1.0, 1.0, 1.0, 1.0, 1.0, 1.0, 1.0, 1.0, 1.0, 1.0, 1.0, 1.0, 1.0, 1.0, 1.0, 1.0, 1.0, 1.0, 1.0, 1.0, 1.0, 1.0, 1.0, 1.0, 1.0, 1.0, 1.0, 1.0, 1.0, 1.0, 1.0, 1.0, 1.0, 1.0, 1.0, 1.0, 1.0, 1.0, 1.0, 1.0, 1.0, 1.0, 1.0, 1.0, 1.0, 1.0, 1.0, 1.0, 1.0, 1.0, 1.0, 1.0, 1.0, 1.0, 1.0, 1.0, 1.0, 1.0, 1.0, 1.0, 1.0, 1.0, 1.0, 1.0, 1.0, 1.0, 1.0, 1.0, 1.0, 1.0, 1.0, 1.0, 1.0, 1.0, 1.0, 1.0, 1.0, 1.0, 1.0, 1.0, 1.0, 1.0])
me_group246_010.materials.append(mat_2)
me_group246_010.materials.append(mat_frontcol_001)
me_group246_010.materials.append(mat_brown)
me_group246_010.materials.append(mat_3)
me_group246_010.materials.append(mat_2_006)
me_group246_010.materials.append(mat_frontcol_004)
me_group246_010.materials.append(mat_brick_re_004)
me_group246_010.materials.append(mat_3_003)
me_group246_010.materials.append(mat_2_007)
me_group246_010.materials.append(mat_3_004)
me_group246_010.materials.append(mat_2_008)
me_group246_010.materials.append(mat_3_005)
me_group246_010.use_remesh_preserve_volume = False
me_group246_010.use_remesh_preserve_attributes = False
me_group246_010.use_mirror_vertex_groups = False
me_group246_010.update()
me_group246_009 = bpy.data.meshes.new('Group246.009')
me_group246_009.from_pydata([(-0.2136, -1.636, 7.02), (-1.836, -1.636, 7.02), (-0.3166, 1.425, 7.659), (-1.939, 1.425, 7.659), (-0.2136, -1.646, 7.064), (-1.836, -1.646, 7.064), (-0.3166, 1.416, 7.703), (-1.939, 1.416, 7.703)], [], [(0, 2, 3, 1), (4, 6, 7, 5), (1, 3, 7, 5), (2, 0, 4, 6), (3, 2, 6, 7), (0, 1, 5, 4)])
_uv = me_group246_009.uv_layers.new(name='UVMap')
_uv.uv.foreach_set('vector', [0.0, 0.0, 0.0, 0.0, 0.0, 0.0, 0.0, 0.0, 0.0, 0.0, 0.0, 0.0, 0.0, 0.0, 0.0, 0.0, 0.0, 0.0, 0.0, 0.0, 0.0, 0.0, 0.0, 0.0, 0.0, 0.0, 0.0, 0.0, 0.0, 0.0, 0.0, 0.0, 0.0, 0.0, 0.0, 0.0, 0.0, 0.0, 0.0, 0.0, 0.0, 0.0, 0.0, 0.0, 0.0, 0.0, 0.0, 0.0])
_ca = me_group246_009.color_attributes.new('Col', 'BYTE_COLOR', 'CORNER')
_ca.data.foreach_set('color', [1.0, 1.0, 1.0, 1.0, 1.0, 1.0, 1.0, 1.0, 1.0, 1.0, 1.0, 1.0, 1.0, 1.0, 1.0, 1.0, 1.0, 1.0, 1.0, 1.0, 1.0, 1.0, 1.0, 1.0, 1.0, 1.0, 1.0, 1.0, 1.0, 1.0, 1.0, 1.0, 1.0, 1.0, 1.0, 1.0, 1.0, 1.0, 1.0, 1.0, 1.0, 1.0, 1.0, 1.0, 1.0, 1.0, 1.0, 1.0, 1.0, 1.0, 1.0, 1.0, 1.0, 1.0, 1.0, 1.0, 1.0, 1.0, 1.0, 1.0, 1.0, 1.0, 1.0, 1.0, 1.0, 1.0, 1.0, 1.0, 1.0, 1.0, 1.0, 1.0, 1.0, 1.0, 1.0, 1.0, 1.0, 1.0, 1.0, 1.0, 1.0, 1.0, 1.0, 1.0, 1.0, 1.0, 1.0, 1.0, 1.0, 1.0, 1.0, 1.0, 1.0, 1.0, 1.0, 1.0])
me_group246_009.materials.append(mat_2)
me_group246_009.materials.append(mat_frontcol_001)
me_group246_009.materials.append(mat_brown)
me_group246_009.materials.append(mat_3)
me_group246_009.materials.append(mat_2_006)
me_group246_009.materials.append(mat_frontcol_004)
me_group246_009.materials.append(mat_brick_re_004)
me_group246_009.materials.append(mat_3_003)
me_group246_009.materials.append(mat_2_007)
me_group246_009.materials.append(mat_3_004)
me_group246_009.materials.append(mat_2_008)
me_group246_009.materials.append(mat_3_005)
me_group246_009.use_remesh_preserve_volume = False
me_group246_009.use_remesh_preserve_attributes = False
me_group246_009.use_mirror_vertex_groups = False
me_group246_009.update()
me_group142_003 = bpy.data.meshes.new('Group142.003')
me_group142_003.from_pydata([(-0.0557, -0.5598, 0.3314), (0.05655, -0.5598, 0.3314), (0.05648, -0.5627, 0.1725), (-0.05563, -0.5627, 0.1725), (-0.0557, -0.5627, 0.3314), (0.05655, -0.5627, 0.3314)], [], [(1, 5, 4, 0), (2, 3, 4, 5)])
_uv = me_group142_003.uv_layers.new(name='UVMap')
_uv.uv.foreach_set('vector', [0.0, 0.0, 0.0, 0.0, 0.0, 0.0, 0.0, 0.0, 0.0, 0.0, 0.0, 0.0, 0.0, 0.0, 0.0, 0.0])
me_group142_003.materials.append(mat_2_013)
me_group142_003.materials.append(mat_3_013)
me_group142_003.materials.append(mat_brown_004)
me_group142_003.use_remesh_preserve_volume = False
me_group142_003.use_remesh_preserve_attributes = False
me_group142_003.use_mirror_vertex_groups = False
me_group142_003.update()
me_group142_002 = bpy.data.meshes.new('Group142.002')
me_group142_002.from_pydata([(-0.106, -0.5776, -0.0004377), (0.1069, -0.5776, -0.0004377), (0.1069, -0.5421, -0.0004377), (-0.106, -0.5421, -0.0004377), (0.1072, -0.5421, 0.3794), (0.1072, -0.5776, 0.3794), (-0.07445, -0.5421, 0.3454), (0.07529, -0.5598, 0.3454), (-0.1063, -0.5776, 0.3794), (-0.1063, -0.5421, 0.3794), (-0.07445, -0.5598, 0.3454), (0.07503, -0.5421, -0.0004377), (-0.07419, -0.5421, -0.0004377), (0.07503, -0.5598, -0.0004377), (0.07529, -0.5421, 0.3454), (-0.07419, -0.5598, -0.0004377), (0.0004225, -0.5598, 0.3454), (0.03786, -0.5598, 0.3454), (-0.07438, -0.5598, 0.259), (-0.03701, -0.5598, 0.3454), (0.05657, -0.5598, 0.3454), (-0.01829, -0.5598, 0.3454), (0.07519, -0.5598, 0.2157), (0.01914, -0.5598, 0.3454), (-0.05573, -0.5598, 0.3454)], [], [(11, 14, 4, 2), (8, 5, 4, 9), (1, 2, 4, 5), (3, 9, 6, 12), (7, 14, 11, 13, 22), (15, 12, 6, 10, 18), (9, 4, 14, 6), (6, 14, 7, 20, 17, 23, 16, 21, 19, 24, 10), (8, 9, 3, 0)])
_uv = me_group142_002.uv_layers.new(name='UVMap')
_uv.uv.foreach_set('vector', [0.0, 0.0, 0.0, 0.0, 0.0, 0.0, 0.0, 0.0, 0.0, 0.0, 0.0, 0.0, 0.0, 0.0, 0.0, 0.0, 0.0, 0.0, 0.0, 0.0, 0.0, 0.0, 0.0, 0.0, 0.0, 0.0, -4.724, 0.7874, 0.0, 0.0, 0.0, 0.0, 0.0, 0.0, 0.0, 0.0, 0.0, 0.0, 0.0, 0.0, 0.0, 0.0, 0.0, 0.0, 0.0, 0.0, 0.0, 0.0, 0.0, 0.0, 0.0, 0.0, 0.0, 0.0, 0.0, 0.0, 0.0, 0.0, 0.0, 0.0, 0.0, 0.0, 0.0, 0.0, 0.0, 0.0, 0.0, 0.0, 0.0, 0.0, 0.0, 0.0, 0.0, 0.0, 0.0, 0.0, 0.0, 0.0, 0.0, 0.0, 0.0, 0.0, 0.0, 0.0, 0.0, 0.0, -4.724, 0.7874, 0.0, 0.0])
me_group142_002.materials.append(mat_2_013)
me_group142_002.materials.append(mat_3_013)
me_group142_002.materials.append(mat_brown_004)
me_group142_002.use_remesh_preserve_volume = False
me_group142_002.use_remesh_preserve_attributes = False
me_group142_002.use_mirror_vertex_groups = False
me_group142_002.update()
me_group246_005 = bpy.data.meshes.new('Group246.005')
me_group246_005.from_pydata([(6.344, 6.341, -0.07696), (-6.347, -6.35, -0.07696), (-6.347, 6.341, -0.07696), (6.344, -6.35, -0.07696)], [], [(0, 2, 1, 3)])
_uv = me_group246_005.uv_layers.new(name='UVMap')
_uv.uv.foreach_set('vector', [0.0, 0.0, 0.0, 0.0, 0.0, 0.0, 0.0, 0.0])
_ca = me_group246_005.color_attributes.new('Col', 'BYTE_COLOR', 'CORNER')
_ca.data.foreach_set('color', [1.0, 1.0, 1.0, 1.0, 1.0, 1.0, 1.0, 1.0, 1.0, 1.0, 1.0, 1.0, 1.0, 1.0, 1.0, 1.0])
me_group246_005.materials.append(mat_2)
me_group246_005.materials.append(mat_frontcol_001)
me_group246_005.materials.append(mat_brown)
me_group246_005.materials.append(mat_3)
me_group246_005.materials.append(mat_2_006)
me_group246_005.materials.append(mat_frontcol_004)
me_group246_005.materials.append(mat_brick_re_004)
me_group246_005.materials.append(mat_3_003)
me_group246_005.materials.append(mat_2_007)
me_group246_005.materials.append(mat_3_004)
me_group246_005.materials.append(mat_2_008)
me_group246_005.materials.append(mat_3_005)
me_group246_005.use_remesh_preserve_volume = False
me_group246_005.use_remesh_preserve_attributes = False
me_group246_005.use_mirror_vertex_groups = False
me_group246_005.update()
me_group246_004 = bpy.data.meshes.new('Group246.004')
me_group246_004.from_pydata([(5.823, -0.9047, 1.478), (5.823, 0.8993, 1.478), (6.124, 0.8993, 1.478), (5.823, 0.8993, 4.162), (6.124, -0.9047, 4.162), (5.823, -0.9047, 4.162), (5.823, 0.5987, 3.862), (6.124, 0.5987, 3.862), (5.823, -0.604, 3.862), (6.124, 0.8993, 4.162), (6.124, -0.604, 3.862), (6.124, -0.9047, 1.478), (5.823, -0.604, 1.778), (5.823, 0.5987, 1.778), (6.124, -0.604, 1.778), (6.124, 0.5987, 1.778), (5.47, -0.9047, 1.478), (5.47, 0.8993, 1.478), (5.823, 0.8993, 1.778), (5.47, 0.8993, 1.778), (5.823, -0.9047, 1.778), (5.47, -0.9047, 1.778), (5.823, -4.509, 1.478), (5.823, -2.705, 1.478), (6.124, -2.705, 1.478), (5.823, -2.705, 4.162), (6.124, -4.509, 4.162), (5.823, -4.509, 4.162), (5.823, -3.005, 3.862), (6.124, -3.005, 3.862), (5.823, -4.208, 3.862), (6.124, -2.705, 4.162), (6.124, -4.208, 3.862), (6.124, -4.509, 1.478), (5.823, -4.208, 1.778), (5.823, -3.005, 1.778), (6.124, -4.208, 1.778), (6.124, -3.005, 1.778), (5.47, -4.509, 1.478), (5.47, -2.705, 1.478), (5.823, -2.705, 1.778), (5.47, -2.705, 1.778), (5.823, -4.509, 1.778), (5.47, -4.509, 1.778), (5.823, -8.104, 1.478), (5.823, -6.3, 1.478), (6.124, -6.3, 1.478), (5.823, -6.3, 4.162), (6.124, -8.104, 4.162), (5.823, -8.104, 4.162), (5.823, -6.601, 3.862), (6.124, -6.601, 3.862), (5.823, -7.803, 3.862), (6.124, -6.3, 4.162), (6.124, -7.803, 3.862), (6.124, -8.104, 1.478), (5.823, -7.803, 1.778), (5.823, -6.601, 1.778), (6.124, -7.803, 1.778), (6.124, -6.601, 1.778), (5.47, -8.104, 1.478), (5.47, -6.3, 1.478), (5.823, -6.3, 1.778), (5.47, -6.3, 1.778), (5.823, -8.104, 1.778), (5.47, -8.104, 1.778), (2.961, 2.491, 1.478), (-3.763, 2.491, 1.478), (-3.763, 2.792, 1.478), (-3.763, 2.491, 4.162), (2.961, 2.792, 4.162), (2.961, 2.491, 4.162), (-3.46, 2.491, 3.862), (-3.46, 2.792, 3.862), (2.658, 2.491, 3.862), (-3.763, 2.792, 4.162), (2.658, 2.792, 3.862), (2.961, 2.792, 1.478), (2.658, 2.491, 1.778), (-3.46, 2.491, 1.778), (2.658, 2.792, 1.778), (-3.46, 2.792, 1.778), (2.961, 2.137, 1.478), (-3.763, 2.137, 1.478), (-3.763, 2.491, 1.778), (-3.763, 2.137, 1.778), (2.961, 2.491, 1.778), (2.961, 2.137, 1.778)], [], [(7, 10, 8, 6), (16, 0, 20, 21), (1, 0, 16, 17), (3, 5, 4, 9), (8, 10, 14, 12), (4, 5, 0, 11), (3, 9, 2, 1), (13, 15, 7, 6), (8, 5, 3, 6), (2, 11, 0, 1), (20, 18, 19, 21), (19, 18, 1, 17), (17, 16, 21, 19), (3, 18, 13, 6), (12, 20, 5, 8), (14, 15, 13, 12), (29, 32, 30, 28), (38, 22, 42, 43), (23, 22, 38, 39), (25, 27, 26, 31), (30, 32, 36, 34), (26, 27, 22, 33), (25, 31, 24, 23), (35, 37, 29, 28), (30, 27, 25, 28), (24, 33, 22, 23), (42, 40, 41, 43), (41, 40, 23, 39), (39, 38, 43, 41), (25, 40, 35, 28), (34, 42, 27, 30), (36, 37, 35, 34), (51, 54, 52, 50), (60, 44, 64, 65), (45, 44, 60, 61), (47, 49, 48, 53), (52, 54, 58, 56), (48, 49, 44, 55), (47, 53, 46, 45), (57, 59, 51, 50), (52, 49, 47, 50), (46, 55, 44, 45), (64, 62, 63, 65), (63, 62, 45, 61), (61, 60, 65, 63), (47, 62, 57, 50), (56, 64, 49, 52), (58, 59, 57, 56), (73, 76, 74, 72), (82, 66, 86, 87), (67, 66, 82, 83), (69, 71, 70, 75), (74, 76, 80, 78), (70, 71, 66, 77), (69, 75, 68, 67), (79, 81, 73, 72), (74, 71, 69, 72), (68, 77, 66, 67), (86, 84, 85, 87), (85, 84, 67, 83), (83, 82, 87, 85), (69, 84, 79, 72), (78, 86, 71, 74), (80, 81, 79, 78)])
me_group246_004.polygons.foreach_set('material_index', [10, 0, 10, 10, 10, 10, 10, 10, 10, 10, 0, 0, 0, 0, 0, 0, 22, 12, 22, 22, 22, 22, 22, 22, 22, 22, 12, 12, 12, 12, 12, 12, 34, 24, 34, 34, 34, 34, 34, 34, 34, 34, 24, 24, 24, 24, 24, 24, 46, 36, 46, 46, 46, 46, 46, 46, 46, 46, 36, 36, 36, 36, 36, 36])
_uv = me_group246_004.uv_layers.new(name='UVMap')
_uv.uv.foreach_set('vector', [3.937, 0.7874, 0.7874, 0.7874, 0.7874, -1.137e-13, 3.937, -1.137e-13, 0.0, 0.0, 0.0, 0.0, 0.0, 0.0, -0.7874, -1.137e-13, 4.724, 0.0, 0.0, 0.0, 0.0, 0.0, 4.724, 0.0, -4.724, 0.0, 0.0, 0.0, 0.0, 0.7874, -4.724, 0.7874, 6.243, -1.137e-13, 6.243, 0.7874, 0.7874, 0.7874, 0.7874, -1.137e-13, -7.031, 0.7874, -7.031, 0.0, 0.0, 0.0, 0.0, 0.7874, 7.031, 0.0, 7.031, 0.7874, 0.0, 0.7874, 0.0, 0.0, -0.7874, -1.137e-13, -0.7874, 0.7874, -6.243, 0.7874, -6.243, -1.137e-13, 0.7874, 6.243, 0.0, 7.031, 4.724, 7.031, 3.937, 6.243, 4.724, 0.7874, 0.0, 0.7874, 0.0, 0.0, 4.724, 0.0, 0.0, 0.0, 3.937, 0.7874, 0.0, 0.0, -0.7874, -1.137e-13, 0.0, 0.0, 3.937, 0.7874, 0.0, 0.0, 4.724, 0.0, 0.0, 0.0, 0.0, 0.0, 0.0, 0.0, -0.7874, -1.137e-13, 0.0, 0.0, 0.0, 0.0, -6.243, -1.137e-13, 4.724, 7.031, 0.0, 0.0, 0.0, 0.0, 0.7874, 6.243, 0.7874, -1.137e-13, 3.937, 0.7874, -0.7874, -1.137e-13, 0.0, 0.0, 0.7874, 0.7874, 3.937, 0.7874, 0.7874, 0.7874, 0.7874, -1.137e-13, 3.937, -1.137e-13, 0.0, 0.0, 0.0, 0.0, 0.0, 0.0, -0.7874, -1.137e-13, 4.724, 0.0, 0.0, 0.0, 0.0, 0.0, 4.724, 0.0, -4.724, 0.0, 0.0, 0.0, 0.0, 0.7874, -4.724, 0.7874, 6.243, -1.137e-13, 6.243, 0.7874, 0.7874, 0.7874, 0.7874, -1.137e-13, -7.031, 0.7874, -7.031, 0.0, 0.0, 0.0, 0.0, 0.7874, 7.031, 0.0, 7.031, 0.7874, 0.0, 0.7874, 0.0, 0.0, -0.7874, -1.137e-13, -0.7874, 0.7874, -6.243, 0.7874, -6.243, -1.137e-13, 0.7874, 6.243, 0.0, 7.031, 4.724, 7.031, 3.937, 6.243, 4.724, 0.7874, 0.0, 0.7874, 0.0, 0.0, 4.724, 0.0, 0.0, 0.0, 3.937, 0.7874, 0.0, 0.0, -0.7874, -1.137e-13, 0.0, 0.0, 3.937, 0.7874, 0.0, 0.0, 4.724, 0.0, 0.0, 0.0, 0.0, 0.0, 0.0, 0.0, -0.7874, -1.137e-13, 0.0, 0.0, 0.0, 0.0, -6.243, -1.137e-13, 4.724, 7.031, 0.0, 0.0, 0.0, 0.0, 0.7874, 6.243, 0.7874, -1.137e-13, 3.937, 0.7874, -0.7874, -1.137e-13, 0.0, 0.0, 0.7874, 0.7874, 3.937, 0.7874, 0.7874, 0.7874, 0.7874, -1.137e-13, 3.937, -1.137e-13, 0.0, 0.0, 0.0, 0.0, 0.0, 0.0, -0.7874, -1.137e-13, 4.724, 0.0, 0.0, 0.0, 0.0, 0.0, 4.724, 0.0, -4.724, 0.0, 0.0, 0.0, 0.0, 0.7874, -4.724, 0.7874, 6.243, -1.137e-13, 6.243, 0.7874, 0.7874, 0.7874, 0.7874, -1.137e-13, -7.031, 0.7874, -7.031, 0.0, 0.0, 0.0, 0.0, 0.7874, 7.031, 0.0, 7.031, 0.7874, 0.0, 0.7874, 0.0, 0.0, -0.7874, -1.137e-13, -0.7874, 0.7874, -6.243, 0.7874, -6.243, -1.137e-13, 0.7874, 6.243, 0.0, 7.031, 4.724, 7.031, 3.937, 6.243, 4.724, 0.7874, 0.0, 0.7874, 0.0, 0.0, 4.724, 0.0, 0.0, 0.0, 3.937, 0.7874, 0.0, 0.0, -0.7874, -1.137e-13, 0.0, 0.0, 3.937, 0.7874, 0.0, 0.0, 4.724, 0.0, 0.0, 0.0, 0.0, 0.0, 0.0, 0.0, -0.7874, -1.137e-13, 0.0, 0.0, 0.0, 0.0, -6.243, -1.137e-13, 4.724, 7.031, 0.0, 0.0, 0.0, 0.0, 0.7874, 6.243, 0.7874, -1.137e-13, 3.937, 0.7874, -0.7874, -1.137e-13, 0.0, 0.0, 0.7874, 0.7874, 3.937, 0.7874, 0.7874, 0.7874, 0.7874, -1.137e-13, 3.937, -1.137e-13, 0.0, 0.0, 0.0, 0.0, 0.0, 0.0, -0.7874, -1.137e-13, 4.724, 0.0, 0.0, 0.0, 0.0, 0.0, 4.724, 0.0, -4.724, 0.0, 0.0, 0.0, 0.0, 0.7874, -4.724, 0.7874, 6.243, -1.137e-13, 6.243, 0.7874, 0.7874, 0.7874, 0.7874, -1.137e-13, -7.031, 0.7874, -7.031, 0.0, 0.0, 0.0, 0.0, 0.7874, 7.031, 0.0, 7.031, 0.7874, 0.0, 0.7874, 0.0, 0.0, -0.7874, -1.137e-13, -0.7874, 0.7874, -6.243, 0.7874, -6.243, -1.137e-13, 0.7874, 6.243, 0.0, 7.031, 4.724, 7.031, 3.937, 6.243, 4.724, 0.7874, 0.0, 0.7874, 0.0, 0.0, 4.724, 0.0, 0.0, 0.0, 3.937, 0.7874, 0.0, 0.0, -0.7874, -1.137e-13, 0.0, 0.0, 3.937, 0.7874, 0.0, 0.0, 4.724, 0.0, 0.0, 0.0, 0.0, 0.0, 0.0, 0.0, -0.7874, -1.137e-13, 0.0, 0.0, 0.0, 0.0, -6.243, -1.137e-13, 4.724, 7.031, 0.0, 0.0, 0.0, 0.0, 0.7874, 6.243, 0.7874, -1.137e-13, 3.937, 0.7874, -0.7874, -1.137e-13, 0.0, 0.0, 0.7874, 0.7874])
_ca = me_group246_004.color_attributes.new('Col', 'BYTE_COLOR', 'CORNER')
_ca.data.foreach_set('color', [1.0, 1.0, 1.0, 1.0, 1.0, 1.0, 1.0, 1.0, 1.0, 1.0, 1.0, 1.0, 1.0, 1.0, 1.0, 1.0, 1.0, 1.0, 1.0, 1.0, 1.0, 1.0, 1.0, 1.0, 1.0, 1.0, 1.0, 1.0, 1.0, 1.0, 1.0, 1.0, 1.0, 1.0, 1.0, 1.0, 1.0, 1.0, 1.0, 1.0, 1.0, 1.0, 1.0, 1.0, 1.0, 1.0, 1.0, 1.0, 1.0, 1.0, 1.0, 1.0, 1.0, 1.0, 1.0, 1.0, 1.0, 1.0, 1.0, 1.0, 1.0, 1.0, 1.0, 1.0, 1.0, 1.0, 1.0, 1.0, 1.0, 1.0, 1.0, 1.0, 1.0, 1.0, 1.0, 1.0, 1.0, 1.0, 1.0, 1.0, 1.0, 1.0, 1.0, 1.0, 1.0, 1.0, 1.0, 1.0, 1.0, 1.0, 1.0, 1.0, 1.0, 1.0, 1.0, 1.0, 1.0, 1.0, 1.0, 1.0, 1.0, 1.0, 1.0, 1.0, 1.0, 1.0, 1.0, 1.0, 1.0, 1.0, 1.0, 1.0, 1.0, 1.0, 1.0, 1.0, 1.0, 1.0, 1.0, 1.0, 1.0, 1.0, 1.0, 1.0, 1.0, 1.0, 1.0, 1.0, 1.0, 1.0, 1.0, 1.0, 1.0, 1.0, 1.0, 1.0, 1.0, 1.0, 1.0, 1.0, 1.0, 1.0, 1.0, 1.0, 1.0, 1.0, 1.0, 1.0, 1.0, 1.0, 1.0, 1.0, 1.0, 1.0, 1.0, 1.0, 1.0, 1.0, 1.0, 1.0, 1.0, 1.0, 1.0, 1.0, 1.0, 1.0, 1.0, 1.0, 1.0, 1.0, 1.0, 1.0, 1.0, 1.0, 1.0, 1.0, 1.0, 1.0, 1.0, 1.0, 1.0, 1.0, 1.0, 1.0, 1.0, 1.0, 1.0, 1.0, 1.0, 1.0, 1.0, 1.0, 1.0, 1.0, 1.0, 1.0, 1.0, 1.0, 1.0, 1.0, 1.0, 1.0, 1.0, 1.0, 1.0, 1.0, 1.0, 1.0, 1.0, 1.0, 1.0, 1.0, 1.0, 1.0, 1.0, 1.0, 1.0, 1.0, 1.0, 1.0, 1.0, 1.0, 1.0, 1.0, 1.0, 1.0, 1.0, 1.0, 1.0, 1.0, 1.0, 1.0, 1.0, 1.0, 1.0, 1.0, 1.0, 1.0, 1.0, 1.0, 1.0, 1.0, 1.0, 1.0, 1.0, 1.0, 1.0, 1.0, 1.0, 1.0, 1.0, 1.0, 1.0, 1.0, 1.0, 1.0, 1.0, 1.0, 1.0, 1.0, 1.0, 1.0, 1.0, 1.0, 1.0, 1.0, 1.0, 1.0, 1.0, 1.0, 1.0, 1.0, 1.0, 1.0, 1.0, 1.0, 1.0, 1.0, 1.0, 1.0, 1.0, 1.0, 1.0, 1.0, 1.0, 1.0, 1.0, 1.0, 1.0, 1.0, 1.0, 1.0, 1.0, 1.0, 1.0, 1.0, 1.0, 1.0, 1.0, 1.0, 1.0, 1.0, 1.0, 1.0, 1.0, 1.0, 1.0, 1.0, 1.0, 1.0, 1.0, 1.0, 1.0, 1.0, 1.0, 1.0, 1.0, 1.0, 1.0, 1.0, 1.0, 1.0, 1.0, 1.0, 1.0, 1.0, 1.0, 1.0, 1.0, 1.0, 1.0, 1.0, 1.0, 1.0, 1.0, 1.0, 1.0, 1.0, 1.0, 1.0, 1.0, 1.0, 1.0, 1.0, 1.0, 1.0, 1.0, 1.0, 1.0, 1.0, 1.0, 1.0, 1.0, 1.0, 1.0, 1.0, 1.0, 1.0, 1.0, 1.0, 1.0, 1.0, 1.0, 1.0, 1.0, 1.0, 1.0, 1.0, 1.0, 1.0, 1.0, 1.0, 1.0, 1.0, 1.0, 1.0, 1.0, 1.0, 1.0, 1.0, 1.0, 1.0, 1.0, 1.0, 1.0, 1.0, 1.0, 1.0, 1.0, 1.0, 1.0, 1.0, 1.0, 1.0, 1.0, 1.0, 1.0, 1.0, 1.0, 1.0, 1.0, 1.0, 1.0, 1.0, 1.0, 1.0, 1.0, 1.0, 1.0, 1.0, 1.0, 1.0, 1.0, 1.0, 1.0, 1.0, 1.0, 1.0, 1.0, 1.0, 1.0, 1.0, 1.0, 1.0, 1.0, 1.0, 1.0, 1.0, 1.0, 1.0, 1.0, 1.0, 1.0, 1.0, 1.0, 1.0, 1.0, 1.0, 1.0, 1.0, 1.0, 1.0, 1.0, 1.0, 1.0, 1.0, 1.0, 1.0, 1.0, 1.0, 1.0, 1.0, 1.0, 1.0, 1.0, 1.0, 1.0, 1.0, 1.0, 1.0, 1.0, 1.0, 1.0, 1.0, 1.0, 1.0, 1.0, 1.0, 1.0, 1.0, 1.0, 1.0, 1.0, 1.0, 1.0, 1.0, 1.0, 1.0, 1.0, 1.0, 1.0, 1.0, 1.0, 1.0, 1.0, 1.0, 1.0, 1.0, 1.0, 1.0, 1.0, 1.0, 1.0, 1.0, 1.0, 1.0, 1.0, 1.0, 1.0, 1.0, 1.0, 1.0, 1.0, 1.0, 1.0, 1.0, 1.0, 1.0, 1.0, 1.0, 1.0, 1.0, 1.0, 1.0, 1.0, 1.0, 1.0, 1.0, 1.0, 1.0, 1.0, 1.0, 1.0, 1.0, 1.0, 1.0, 1.0, 1.0, 1.0, 1.0, 1.0, 1.0, 1.0, 1.0, 1.0, 1.0, 1.0, 1.0, 1.0, 1.0, 1.0, 1.0, 1.0, 1.0, 1.0, 1.0, 1.0, 1.0, 1.0, 1.0, 1.0, 1.0, 1.0, 1.0, 1.0, 1.0, 1.0, 1.0, 1.0, 1.0, 1.0, 1.0, 1.0, 1.0, 1.0, 1.0, 1.0, 1.0, 1.0, 1.0, 1.0, 1.0, 1.0, 1.0, 1.0, 1.0, 1.0, 1.0, 1.0, 1.0, 1.0, 1.0, 1.0, 1.0, 1.0, 1.0, 1.0, 1.0, 1.0, 1.0, 1.0, 1.0, 1.0, 1.0, 1.0, 1.0, 1.0, 1.0, 1.0, 1.0, 1.0, 1.0, 1.0, 1.0, 1.0, 1.0, 1.0, 1.0, 1.0, 1.0, 1.0, 1.0, 1.0, 1.0, 1.0, 1.0, 1.0, 1.0, 1.0, 1.0, 1.0, 1.0, 1.0, 1.0, 1.0, 1.0, 1.0, 1.0, 1.0, 1.0, 1.0, 1.0, 1.0, 1.0, 1.0, 1.0, 1.0, 1.0, 1.0, 1.0, 1.0, 1.0, 1.0, 1.0, 1.0, 1.0, 1.0, 1.0, 1.0, 1.0, 1.0, 1.0, 1.0, 1.0, 1.0, 1.0, 1.0, 1.0, 1.0, 1.0, 1.0, 1.0, 1.0, 1.0, 1.0, 1.0, 1.0, 1.0, 1.0, 1.0, 1.0, 1.0, 1.0, 1.0, 1.0, 1.0, 1.0, 1.0, 1.0, 1.0, 1.0, 1.0, 1.0, 1.0, 1.0, 1.0, 1.0, 1.0, 1.0, 1.0, 1.0, 1.0, 1.0, 1.0, 1.0, 1.0, 1.0, 1.0, 1.0, 1.0, 1.0, 1.0, 1.0, 1.0, 1.0, 1.0, 1.0, 1.0, 1.0, 1.0, 1.0, 1.0, 1.0, 1.0, 1.0, 1.0, 1.0, 1.0, 1.0, 1.0, 1.0, 1.0, 1.0, 1.0, 1.0, 1.0, 1.0, 1.0, 1.0, 1.0, 1.0, 1.0, 1.0, 1.0, 1.0, 1.0, 1.0, 1.0, 1.0, 1.0, 1.0, 1.0, 1.0, 1.0, 1.0, 1.0, 1.0, 1.0, 1.0, 1.0, 1.0, 1.0, 1.0, 1.0, 1.0, 1.0, 1.0, 1.0, 1.0, 1.0, 1.0, 1.0, 1.0, 1.0, 1.0, 1.0, 1.0, 1.0, 1.0, 1.0, 1.0, 1.0, 1.0, 1.0, 1.0, 1.0, 1.0, 1.0, 1.0, 1.0, 1.0, 1.0, 1.0, 1.0, 1.0, 1.0, 1.0, 1.0, 1.0, 1.0, 1.0, 1.0, 1.0, 1.0, 1.0, 1.0, 1.0, 1.0, 1.0, 1.0, 1.0, 1.0, 1.0, 1.0, 1.0, 1.0, 1.0, 1.0, 1.0, 1.0, 1.0, 1.0, 1.0, 1.0, 1.0, 1.0, 1.0, 1.0, 1.0, 1.0, 1.0, 1.0, 1.0, 1.0, 1.0, 1.0, 1.0, 1.0, 1.0, 1.0, 1.0, 1.0, 1.0, 1.0, 1.0, 1.0, 1.0, 1.0, 1.0, 1.0, 1.0, 1.0, 1.0, 1.0, 1.0, 1.0, 1.0, 1.0, 1.0, 1.0, 1.0, 1.0, 1.0, 1.0, 1.0, 1.0, 1.0, 1.0, 1.0, 1.0, 1.0, 1.0, 1.0, 1.0, 1.0, 1.0, 1.0, 1.0, 1.0, 1.0, 1.0, 1.0, 1.0, 1.0, 1.0, 1.0, 1.0, 1.0, 1.0, 1.0, 1.0, 1.0, 1.0, 1.0, 1.0, 1.0, 1.0, 1.0, 1.0, 1.0, 1.0, 1.0, 1.0, 1.0, 1.0, 1.0, 1.0, 1.0, 1.0, 1.0, 1.0, 1.0, 1.0, 1.0, 1.0, 1.0, 1.0, 1.0, 1.0, 1.0, 1.0, 1.0, 1.0, 1.0, 1.0, 1.0, 1.0, 1.0, 1.0, 1.0, 1.0, 1.0, 1.0, 1.0, 1.0, 1.0, 1.0, 1.0, 1.0, 1.0, 1.0, 1.0, 1.0, 1.0, 1.0, 1.0, 1.0, 1.0, 1.0, 1.0, 1.0, 1.0, 1.0, 1.0, 1.0, 1.0, 1.0, 1.0, 1.0, 1.0, 1.0, 1.0, 1.0, 1.0, 1.0, 1.0, 1.0, 1.0, 1.0, 1.0, 1.0, 1.0, 1.0, 1.0, 1.0, 1.0, 1.0, 1.0, 1.0, 1.0, 1.0, 1.0, 1.0, 1.0, 1.0, 1.0, 1.0, 1.0, 1.0, 1.0, 1.0, 1.0, 1.0, 1.0, 1.0, 1.0, 1.0, 1.0, 1.0, 1.0, 1.0, 1.0, 1.0, 1.0, 1.0, 1.0, 1.0, 1.0, 1.0, 1.0, 1.0, 1.0, 1.0, 1.0, 1.0, 1.0, 1.0, 1.0, 1.0, 1.0, 1.0, 1.0, 1.0, 1.0, 1.0, 1.0, 1.0, 1.0, 1.0, 1.0, 1.0, 1.0, 1.0, 1.0])
me_group246_004.materials.append(mat_2_001)
me_group246_004.materials.append(mat_frontcol_000)
me_group246_004.materials.append(mat_brown_001)
me_group246_004.materials.append(mat_3_001)
me_group246_004.materials.append(mat_2_003)
me_group246_004.materials.append(mat_frontcol_002)
me_group246_004.materials.append(mat_brick_re_000)
me_group246_004.materials.append(mat_3_006)
me_group246_004.materials.append(mat_2_004)
me_group246_004.materials.append(mat_3_007)
me_group246_004.materials.append(mat_2_005)
me_group246_004.materials.append(mat_3_008)
me_group246_004.materials.append(mat_2)
me_group246_004.materials.append(mat_frontcol_001)
me_group246_004.materials.append(mat_brown)
me_group246_004.materials.append(mat_3)
me_group246_004.materials.append(mat_2_006)
me_group246_004.materials.append(mat_frontcol_004)
me_group246_004.materials.append(mat_brick_re_004)
me_group246_004.materials.append(mat_3_003)
me_group246_004.materials.append(mat_2_007)
me_group246_004.materials.append(mat_3_004)
me_group246_004.materials.append(mat_2_008)
me_group246_004.materials.append(mat_3_005)
me_group246_004.materials.append(mat_2_009)
me_group246_004.materials.append(mat_frontcol_005)
me_group246_004.materials.append(mat_brown_003)
me_group246_004.materials.append(mat_3_009)
me_group246_004.materials.append(mat_2_010)
me_group246_004.materials.append(mat_frontcol_006)
me_group246_004.materials.append(mat_brick_re_001)
me_group246_004.materials.append(mat_3_010)
me_group246_004.materials.append(mat_2_011)
me_group246_004.materials.append(mat_3_011)
me_group246_004.materials.append(mat_2_012)
me_group246_004.materials.append(mat_3_012)
me_group246_004.materials.append(mat_2_018)
me_group246_004.materials.append(mat_frontcol_009)
me_group246_004.materials.append(mat_brown_006)
me_group246_004.materials.append(mat_3_018)
me_group246_004.materials.append(mat_2_019)
me_group246_004.materials.append(mat_frontcol_010)
me_group246_004.materials.append(mat_brick_re_003)
me_group246_004.materials.append(mat_3_019)
me_group246_004.materials.append(mat_2_020)
me_group246_004.materials.append(mat_3_020)
me_group246_004.materials.append(mat_2_021)
me_group246_004.materials.append(mat_3_021)
me_group246_004.materials.append(mat_2_022)
me_group246_004.materials.append(mat_frontcol_011)
me_group246_004.materials.append(mat_brown_007)
me_group246_004.materials.append(mat_3_022)
me_group246_004.materials.append(mat_2_023)
me_group246_004.materials.append(mat_frontcol_012)
me_group246_004.materials.append(mat_brick_re_005)
me_group246_004.materials.append(mat_3_023)
me_group246_004.materials.append(mat_2_024)
me_group246_004.materials.append(mat_3_024)
me_group246_004.materials.append(mat_2_025)
me_group246_004.materials.append(mat_3_025)
me_group246_004.materials.append(mat_2_026)
me_group246_004.materials.append(mat_frontcol_013)
me_group246_004.materials.append(mat_brown_008)
me_group246_004.materials.append(mat_3_026)
me_group246_004.materials.append(mat_2_027)
me_group246_004.materials.append(mat_frontcol_014)
me_group246_004.materials.append(mat_brick_re_006)
me_group246_004.materials.append(mat_3_027)
me_group246_004.materials.append(mat_2_028)
me_group246_004.materials.append(mat_3_028)
me_group246_004.materials.append(mat_2_029)
me_group246_004.materials.append(mat_3_029)
me_group246_004.use_remesh_preserve_volume = False
me_group246_004.use_remesh_preserve_attributes = False
me_group246_004.use_mirror_vertex_groups = False
me_group246_004.update()
me_group142_000 = bpy.data.meshes.new('Group142.000')
me_group142_000.from_pydata([(-0.04515, -0.5511, 0.1269), (-0.0428, -0.5557, 0.1338), (-0.05109, -0.5553, 0.1315), (-0.05269, -0.5473, 0.1287), (-0.04539, -0.5428, 0.1292), (-0.03928, -0.548, 0.1324), (-0.04889, -0.5548, 0.1398), (-0.055, -0.5496, 0.1367), (-0.05148, -0.5419, 0.1353), (-0.04319, -0.5423, 0.1375), (-0.04159, -0.5502, 0.1404), (-0.04913, -0.5465, 0.1421), (-0.04321, -0.5615, 0.1343), (-0.0515, -0.5611, 0.132), (-0.0493, -0.5606, 0.1403)], [], [(0, 1, 2), (1, 0, 5), (0, 2, 3), (0, 3, 4), (0, 4, 5), (1, 5, 10), (1, 6, 14, 12), (3, 2, 7), (4, 3, 8), (5, 4, 9), (1, 10, 6), (2, 6, 7), (3, 7, 8), (4, 8, 9), (5, 9, 10), (6, 10, 11), (7, 6, 11), (8, 7, 11), (9, 8, 11), (10, 9, 11), (13, 12, 14), (6, 2, 13, 14), (2, 1, 12, 13)])
_uv = me_group142_000.uv_layers.new(name='UVMap')
_uv.uv.foreach_set('vector', [0.0, 0.0, 0.0, 0.0, 0.0, 0.0, 0.0, 0.0, 0.0, 0.0, 0.0, 0.0, 0.0, 0.0, 0.0, 0.0, 0.0, 0.0, 0.0, 0.0, 0.0, 0.0, 0.0, 0.0, 0.0, 0.0, 0.0, 0.0, 0.0, 0.0, 0.0, 0.0, 0.0, 0.0, 0.0, 0.0, 0.0, 0.0, 0.0, 0.0, 0.0, 0.0, 0.0, 0.0, 0.0, 0.0, 0.0, 0.0, 0.0, 0.0, 0.0, 0.0, 0.0, 0.0, 0.0, 0.0, 0.0, 0.0, 0.0, 0.0, 0.0, 0.0, 0.0, 0.0, 0.0, 0.0, 0.0, 0.0, 0.0, 0.0, 0.0, 0.0, 0.0, 0.0, 0.0, 0.0, 0.0, 0.0, 0.0, 0.0, 0.0, 0.0, 0.0, 0.0, 0.0, 0.0, 0.0, 0.0, 0.0, 0.0, 0.0, 0.0, 0.0, 0.0, 0.0, 0.0, 0.0, 0.0, 0.0, 0.0, 0.0, 0.0, 0.0, 0.0, 0.0, 0.0, 0.0, 0.0, 0.0, 0.0, 0.0, 0.0, 0.0, 0.0, 0.0, 0.0, 0.0, 0.0, 0.0, 0.0, 0.0, 0.0, 0.0, 0.0, 0.0, 0.0, 0.0, 0.0, 0.0, 0.0, 0.0, 0.0, 0.0, 0.0, 0.0, 0.0, 0.0, 0.0, 0.0, 0.0, 0.0, 0.0, 0.0, 0.0])
me_group142_000.materials.append(mat_2_013)
me_group142_000.materials.append(mat_3_013)
me_group142_000.materials.append(mat_brown_004)
me_group142_000.use_remesh_preserve_volume = False
me_group142_000.use_remesh_preserve_attributes = False
me_group142_000.use_mirror_vertex_groups = False
me_group142_000.update()
me_group246 = bpy.data.meshes.new('Group246')
me_group246.from_pydata([(-6.347, 6.341, -0.07696), (6.344, -6.35, 7.199), (-6.347, -6.35, 7.199), (-4.76, 4.754, 7.199), (6.344, 6.341, 7.199), (4.758, 4.754, 7.199), (-6.347, 6.341, 5.38), (-6.347, 6.341, 7.199), (4.758, -4.764, 7.199), (4.07, -4.076, 6.851), (4.07, 4.067, 6.851), (-4.073, 4.067, 6.851), (-4.76, -4.764, 7.199), (-4.073, -4.076, 6.851), (6.344, -4.5, 4.091), (6.344, -2.696, 4.091), (-4.073, -0.004627, 6.851), (4.07, -0.004627, 6.851), (-0.001176, -4.076, 6.851), (-0.001176, 4.067, 6.851), (-0.001176, -0.004627, 6.851), (-4.073, -2.04, 6.851), (4.07, 2.031, 6.851), (2.035, -4.076, 6.851), (2.035, 4.067, 6.851), (-4.073, 2.031, 6.851), (4.07, -2.04, 6.851), (-2.037, -4.076, 6.851), (-2.037, 4.067, 6.851), (-0.001176, -2.04, 6.851), (-0.001176, 2.031, 6.851), (-2.037, -0.004627, 6.851), (-2.037, -2.04, 6.851), (-2.037, 2.031, 6.851), (4.07, -4.076, 7.292), (4.07, 4.067, 7.292), (-4.073, 4.067, 7.292), (-4.073, -4.076, 7.292), (-4.073, -0.004627, 7.292), (4.07, -0.004627, 7.292), (-0.001176, -4.076, 7.292), (-0.001176, 4.067, 7.292), (-0.001176, -0.004627, 7.292), (-4.073, -2.04, 7.292), (4.07, 2.031, 7.292), (2.035, -4.076, 7.292), (2.035, 4.067, 7.292), (-4.073, 2.031, 7.292), (4.07, -2.04, 7.292), (-2.037, -4.076, 7.292), (-2.037, 4.067, 7.292), (-0.001176, -2.04, 7.292), (-0.001176, 2.031, 7.292), (-2.037, -0.004627, 7.292), (-2.037, -2.04, 7.292), (-2.037, 2.031, 7.292), (4.07, -4.076, 6.968), (4.07, 4.067, 6.968), (-4.073, 4.067, 6.968), (-4.073, -4.076, 6.968), (-4.073, -0.004627, 6.968), (4.07, -0.004627, 6.968), (-0.001176, -4.076, 6.968), (-0.001176, 4.067, 6.968), (-0.001176, -0.004627, 6.968), (-4.073, -2.04, 6.968), (4.07, 2.031, 6.968), (2.035, -4.076, 6.968), (2.035, 4.067, 6.968), (-4.073, 2.031, 6.968), (4.07, -2.04, 6.968), (-2.037, -4.076, 6.968), (-2.037, 4.067, 6.968), (-0.001176, -2.04, 6.968), (-0.001176, 2.031, 6.968), (-2.037, -0.004627, 6.968), (2.035, -0.004627, 6.968), (2.035, -2.04, 6.968), (-2.037, -2.04, 6.968), (-2.037, 2.031, 6.968), (2.035, 2.031, 6.968)], [(6, 0), (14, 15)], [(20, 30, 52, 42), (1, 2, 12, 8), (7, 3, 12, 2), (7, 4, 5, 3), (5, 4, 1, 8), (9, 26, 17, 22, 10, 5, 8), (12, 13, 27, 18, 23, 9, 8), (11, 25, 16, 21, 13, 12, 3), (11, 3, 5, 10, 24, 19, 28), (9, 23, 45, 34), (29, 20, 42, 51), (33, 31, 53, 55), (22, 17, 39, 44), (19, 24, 46, 41), (16, 25, 47, 38), (26, 9, 34, 48), (18, 27, 49, 40), (31, 32, 54, 53), (10, 22, 44, 35), (11, 28, 50, 36), (32, 29, 51, 54), (24, 10, 35, 46), (44, 35, 57, 66), (55, 52, 74, 79), (40, 45, 67, 62), (35, 46, 68, 57), (36, 47, 69, 58), (48, 39, 61, 70), (37, 49, 71, 59), (41, 50, 72, 63), (52, 42, 64, 74), (42, 51, 73, 64), (53, 55, 79, 75), (43, 37, 59, 65), (39, 44, 66, 61), (45, 34, 56, 67), (28, 19, 41, 50), (27, 13, 37, 49), (13, 21, 43, 37), (17, 26, 48, 39), (25, 11, 36, 47), (23, 18, 40, 45), (30, 33, 55, 52), (21, 16, 38, 43), (77, 70, 56, 67), (78, 73, 62, 71), (80, 66, 61, 76), (73, 77, 67, 62), (64, 76, 77, 73), (76, 61, 70, 77), (65, 78, 71, 59), (60, 75, 78, 65), (69, 79, 75, 60), (58, 72, 79, 69), (72, 63, 74, 79), (74, 80, 76, 64), (63, 68, 80, 74), (68, 57, 66, 80), (38, 43, 65, 60), (51, 54, 78, 73), (50, 36, 58, 72), (54, 53, 75, 78), (49, 40, 62, 71), (34, 48, 70, 56), (47, 38, 60, 69), (46, 41, 63, 68), (43, 37, 54, 53, 55, 36, 47, 38), (41, 50, 36, 55, 52, 35, 46), (44, 35, 52, 42, 51, 34, 48, 39), (45, 34, 51, 54, 37, 49, 40)])
_uv = me_group246.uv_layers.new(name='UVMap')
_uv.uv.foreach_set('vector', [0.0, 0.0, 0.0, 0.0, 0.0, 0.0, 0.0, 0.0, 0.0, 0.0, 0.0, 0.0, 0.0, 0.0, 0.0, 0.0, 0.0, 0.0, 0.0, 0.0, 0.0, 0.0, 0.0, 0.0, 0.0, 0.0, 0.0, 0.0, 0.0, 0.0, 0.0, 0.0, 0.0, 0.0, 0.0, 0.0, 0.0, 0.0, 0.0, 0.0, 0.0, 0.0, 0.0, 0.0, 0.0, 0.0, 0.0, 0.0, 0.0, 0.0, 0.0, 0.0, 0.0, 0.0, 0.0, 0.0, 0.0, 0.0, 0.0, 0.0, 0.0, 0.0, 0.0, 0.0, 0.0, 0.0, 0.0, 0.0, 0.0, 0.0, 0.0, 0.0, 0.0, 0.0, 0.0, 0.0, 0.0, 0.0, 0.0, 0.0, 0.0, 0.0, 0.0, 0.0, 0.0, 0.0, 0.0, 0.0, 0.0, 0.0, 0.0, 0.0, 0.0, 0.0, 0.0, 0.0, 0.0, 0.0, 0.0, 0.0, 0.0, 0.0, 0.0, 0.0, 0.0, 0.0, 0.0, 0.0, 0.0, 0.0, 0.0, 0.0, 0.0, 0.0, 0.0, 0.0, 0.0, 0.0, 0.0, 0.0, 0.0, 0.0, 0.0, 0.0, 0.0, 0.0, 0.0, 0.0, 0.0, 0.0, 0.0, 0.0, 0.0, 0.0, 0.0, 0.0, 0.0, 0.0, 0.0, 0.0, 0.0, 0.0, 0.0, 0.0, 0.0, 0.0, 0.0, 0.0, 0.0, 0.0, 0.0, 0.0, 0.0, 0.0, 0.0, 0.0, 0.0, 0.0, 0.0, 0.0, 0.0, 0.0, 0.0, 0.0, 0.0, 0.0, 0.0, 0.0, 0.0, 0.0, 0.0, 0.0, 0.0, 0.0, 0.0, 0.0, 0.0, 0.0, 0.0, 0.0, 0.0, 0.0, 0.0, 0.0, 0.0, 0.0, 0.0, 0.0, 0.0, 0.0, 0.0, 0.0, 0.0, 0.0, 0.0, 0.0, 0.0, 0.0, 0.0, 0.0, 0.0, 0.0, 0.0, 0.0, 0.0, 0.0, 0.0, 0.0, 0.0, 0.0, 0.0, 0.0, 0.0, 0.0, 0.0, 0.0, 0.0, 0.0, 0.0, 0.0, 0.0, 0.0, 0.0, 0.0, 0.0, 0.0, 0.0, 0.0, 0.0, 0.0, 0.0, 0.0, 0.0, 0.0, 0.0, 0.0, 0.0, 0.0, 0.0, 0.0, 0.0, 0.0, 0.0, 0.0, 0.0, 0.0, 0.0, 0.0, 0.0, 0.0, 0.0, 0.0, 0.0, 0.0, 0.0, 0.0, 0.0, 0.0, 0.0, 0.0, 0.0, 0.0, 0.0, 0.0, 0.0, 0.0, 0.0, 0.0, 0.0, 0.0, 0.0, 0.0, 0.0, 0.0, 0.0, 0.0, 0.0, 0.0, 0.0, 0.0, 0.0, 0.0, 0.0, 0.0, 0.0, 0.0, 0.0, 0.0, 0.0, 0.0, 0.0, 0.0, 0.0, 0.0, 0.0, 0.0, 0.0, 0.0, 0.0, 0.0, 0.0, 0.0, 0.0, 0.0, 0.0, 0.0, 0.0, 0.0, 0.0, 0.0, 0.0, 0.0, 0.0, 0.0, 0.0, 0.0, 0.0, 0.0, 0.0, 0.0, 0.0, 0.0, 0.0, 0.0, 0.0, 0.0, 0.0, 0.0, 0.0, 0.0, 0.0, 0.0, 0.0, 0.0, 0.0, 0.0, 0.0, 0.0, 0.0, 0.0, 0.0, 0.0, 0.0, 0.0, 0.0, 0.0, 0.0, 0.0, 0.0, 0.0, 0.0, 0.0, 0.0, 0.0, 0.0, 0.0, 0.0, 0.0, 0.0, 0.0, 0.0, 0.0, 0.0, 0.0, 0.0, 0.0, 0.0, 0.0, 0.0, 0.0, 0.0, 0.0, 0.0, 0.0, 0.0, 0.0, 0.0, 0.0, 0.0, 0.0, 0.0, 0.0, 0.0, 0.0, 0.0, 0.0, 0.0, 0.0, 0.0, 0.0, 0.0, 0.0, 0.0, 0.0, 0.0, 0.0, 0.0, 0.0, 0.0, 0.0, 0.0, 0.0, 0.0, 0.0, 0.0, 0.0, 0.0, 0.0, 0.0, 0.0, 0.0, 0.0, 0.0, 0.0, 0.0, 0.0, 0.0, 0.0, 0.0, 0.0, 0.0, 0.0, 0.0, 0.0, 0.0, 0.0, 0.0, 0.0, 0.0, 0.0, 0.0, 0.0, 0.0, 0.0, 0.0, 0.0, 0.0, 0.0, 0.0, 0.0, 0.0, 0.0, 0.0, 0.0, 0.0, 0.0, 0.0, 0.0, 0.0, 0.0, 0.0, 0.0, 0.0, 0.0, 0.0, 0.0, 0.0, 0.0, 0.0, 0.0, 0.0, 0.0, 0.0, 0.0, 0.0, 0.0, 0.0, 0.0, 0.0, 0.0, 0.0, 0.0, 0.0, 0.0, 0.0, 0.0, 0.0, 0.0, 0.0, 0.0, 0.0, 0.0, 0.0, 0.0, 0.0, 0.0, 0.0, 0.0, 0.0, 0.0, 0.0, 0.0, 0.0, 0.0, 0.0, 0.0, 0.0, 0.0, 0.0, 0.0, 0.0, 0.0, 0.0, 0.0, 0.0, 0.0, 0.0, 0.0, 0.0, 0.0, 0.0, 0.0, 0.0, 0.0, 0.0, 0.0, 0.0, 0.0, 0.0, 0.0, 0.0, 0.0, 0.0, 0.0, 0.0, 0.0, 0.0, 0.0, 0.0, 0.0, 0.0, 0.0, 0.0, 0.0, 0.0, 0.0, 0.0, 0.0, 0.0, 0.0, 0.0, 0.0, 0.0, 0.0, 0.0, 0.0, 0.0, 0.0, 0.0, 0.0, 0.0, 0.0, 0.0, 0.0, 0.0, 0.0, 0.0, 0.0, 0.0, 0.0, 0.0, 0.0, 0.0, 0.0, 0.0, 0.0, 0.0, 0.0, 0.0, 0.0, 0.0, 0.0, 0.0, 0.0, 0.0, 0.0, 0.0, 0.0, 0.0, 0.0, 0.0, 0.0, 0.0, 0.0, 0.0, 0.0, 0.0, 0.0, 0.0, 0.0, 0.0, 0.0, 0.0, 0.0, 0.0, 0.0, 0.0, 0.0, 0.0, 0.0, 0.0, 0.0, 0.0, 0.0, 0.0, 0.0, 0.0, 0.0, 0.0, 0.0, 0.0, 0.0])
_ca = me_group246.color_attributes.new('Col', 'BYTE_COLOR', 'CORNER')
_ca.data.foreach_set('color', [1.0, 1.0, 1.0, 1.0, 1.0, 1.0, 1.0, 1.0, 1.0, 1.0, 1.0, 1.0, 1.0, 1.0, 1.0, 1.0, 1.0, 1.0, 1.0, 1.0, 1.0, 1.0, 1.0, 1.0, 1.0, 1.0, 1.0, 1.0, 1.0, 1.0, 1.0, 1.0, 1.0, 1.0, 1.0, 1.0, 1.0, 1.0, 1.0, 1.0, 1.0, 1.0, 1.0, 1.0, 1.0, 1.0, 1.0, 1.0, 1.0, 1.0, 1.0, 1.0, 1.0, 1.0, 1.0, 1.0, 1.0, 1.0, 1.0, 1.0, 1.0, 1.0, 1.0, 1.0, 1.0, 1.0, 1.0, 1.0, 1.0, 1.0, 1.0, 1.0, 1.0, 1.0, 1.0, 1.0, 1.0, 1.0, 1.0, 1.0, 1.0, 1.0, 1.0, 1.0, 1.0, 1.0, 1.0, 1.0, 1.0, 1.0, 1.0, 1.0, 1.0, 1.0, 1.0, 1.0, 1.0, 1.0, 1.0, 1.0, 1.0, 1.0, 1.0, 1.0, 1.0, 1.0, 1.0, 1.0, 1.0, 1.0, 1.0, 1.0, 1.0, 1.0, 1.0, 1.0, 1.0, 1.0, 1.0, 1.0, 1.0, 1.0, 1.0, 1.0, 1.0, 1.0, 1.0, 1.0, 1.0, 1.0, 1.0, 1.0, 1.0, 1.0, 1.0, 1.0, 1.0, 1.0, 1.0, 1.0, 1.0, 1.0, 1.0, 1.0, 1.0, 1.0, 1.0, 1.0, 1.0, 1.0, 1.0, 1.0, 1.0, 1.0, 1.0, 1.0, 1.0, 1.0, 1.0, 1.0, 1.0, 1.0, 1.0, 1.0, 1.0, 1.0, 1.0, 1.0, 1.0, 1.0, 1.0, 1.0, 1.0, 1.0, 1.0, 1.0, 1.0, 1.0, 1.0, 1.0, 1.0, 1.0, 1.0, 1.0, 1.0, 1.0, 1.0, 1.0, 1.0, 1.0, 1.0, 1.0, 1.0, 1.0, 1.0, 1.0, 1.0, 1.0, 1.0, 1.0, 1.0, 1.0, 1.0, 1.0, 1.0, 1.0, 1.0, 1.0, 1.0, 1.0, 1.0, 1.0, 1.0, 1.0, 1.0, 1.0, 1.0, 1.0, 1.0, 1.0, 1.0, 1.0, 1.0, 1.0, 1.0, 1.0, 1.0, 1.0, 1.0, 1.0, 1.0, 1.0, 1.0, 1.0, 1.0, 1.0, 1.0, 1.0, 1.0, 1.0, 1.0, 1.0, 1.0, 1.0, 1.0, 1.0, 1.0, 1.0, 1.0, 1.0, 1.0, 1.0, 1.0, 1.0, 1.0, 1.0, 1.0, 1.0, 1.0, 1.0, 1.0, 1.0, 1.0, 1.0, 1.0, 1.0, 1.0, 1.0, 1.0, 1.0, 1.0, 1.0, 1.0, 1.0, 1.0, 1.0, 1.0, 1.0, 1.0, 1.0, 1.0, 1.0, 1.0, 1.0, 1.0, 1.0, 1.0, 1.0, 1.0, 1.0, 1.0, 1.0, 1.0, 1.0, 1.0, 1.0, 1.0, 1.0, 1.0, 1.0, 1.0, 1.0, 1.0, 1.0, 1.0, 1.0, 1.0, 1.0, 1.0, 1.0, 1.0, 1.0, 1.0, 1.0, 1.0, 1.0, 1.0, 1.0, 1.0, 1.0, 1.0, 1.0, 1.0, 1.0, 1.0, 1.0, 1.0, 1.0, 1.0, 1.0, 1.0, 1.0, 1.0, 1.0, 1.0, 1.0, 1.0, 1.0, 1.0, 1.0, 1.0, 1.0, 1.0, 1.0, 1.0, 1.0, 1.0, 1.0, 1.0, 1.0, 1.0, 1.0, 1.0, 1.0, 1.0, 1.0, 1.0, 1.0, 1.0, 1.0, 1.0, 1.0, 1.0, 1.0, 1.0, 1.0, 1.0, 1.0, 1.0, 1.0, 1.0, 1.0, 1.0, 1.0, 1.0, 1.0, 1.0, 1.0, 1.0, 1.0, 1.0, 1.0, 1.0, 1.0, 1.0, 1.0, 1.0, 1.0, 1.0, 1.0, 1.0, 1.0, 1.0, 1.0, 1.0, 1.0, 1.0, 1.0, 1.0, 1.0, 1.0, 1.0, 1.0, 1.0, 1.0, 1.0, 1.0, 1.0, 1.0, 1.0, 1.0, 1.0, 1.0, 1.0, 1.0, 1.0, 1.0, 1.0, 1.0, 1.0, 1.0, 1.0, 1.0, 1.0, 1.0, 1.0, 1.0, 1.0, 1.0, 1.0, 1.0, 1.0, 1.0, 1.0, 1.0, 1.0, 1.0, 1.0, 1.0, 1.0, 1.0, 1.0, 1.0, 1.0, 1.0, 1.0, 1.0, 1.0, 1.0, 1.0, 1.0, 1.0, 1.0, 1.0, 1.0, 1.0, 1.0, 1.0, 1.0, 1.0, 1.0, 1.0, 1.0, 1.0, 1.0, 1.0, 1.0, 1.0, 1.0, 1.0, 1.0, 1.0, 1.0, 1.0, 1.0, 1.0, 1.0, 1.0, 1.0, 1.0, 1.0, 1.0, 1.0, 1.0, 1.0, 1.0, 1.0, 1.0, 1.0, 1.0, 1.0, 1.0, 1.0, 1.0, 1.0, 1.0, 1.0, 1.0, 1.0, 1.0, 1.0, 1.0, 1.0, 1.0, 1.0, 1.0, 1.0, 1.0, 1.0, 1.0, 1.0, 1.0, 1.0, 1.0, 1.0, 1.0, 1.0, 1.0, 1.0, 1.0, 1.0, 1.0, 1.0, 1.0, 1.0, 1.0, 1.0, 1.0, 1.0, 1.0, 1.0, 1.0, 1.0, 1.0, 1.0, 1.0, 1.0, 1.0, 1.0, 1.0, 1.0, 1.0, 1.0, 1.0, 1.0, 1.0, 1.0, 1.0, 1.0, 1.0, 1.0, 1.0, 1.0, 1.0, 1.0, 1.0, 1.0, 1.0, 1.0, 1.0, 1.0, 1.0, 1.0, 1.0, 1.0, 1.0, 1.0, 1.0, 1.0, 1.0, 1.0, 1.0, 1.0, 1.0, 1.0, 1.0, 1.0, 1.0, 1.0, 1.0, 1.0, 1.0, 1.0, 1.0, 1.0, 1.0, 1.0, 1.0, 1.0, 1.0, 1.0, 1.0, 1.0, 1.0, 1.0, 1.0, 1.0, 1.0, 1.0, 1.0, 1.0, 1.0, 1.0, 1.0, 1.0, 1.0, 1.0, 1.0, 1.0, 1.0, 1.0, 1.0, 1.0, 1.0, 1.0, 1.0, 1.0, 1.0, 1.0, 1.0, 1.0, 1.0, 1.0, 1.0, 1.0, 1.0, 1.0, 1.0, 1.0, 1.0, 1.0, 1.0, 1.0, 1.0, 1.0, 1.0, 1.0, 1.0, 1.0, 1.0, 1.0, 1.0, 1.0, 1.0, 1.0, 1.0, 1.0, 1.0, 1.0, 1.0, 1.0, 1.0, 1.0, 1.0, 1.0, 1.0, 1.0, 1.0, 1.0, 1.0, 1.0, 1.0, 1.0, 1.0, 1.0, 1.0, 1.0, 1.0, 1.0, 1.0, 1.0, 1.0, 1.0, 1.0, 1.0, 1.0, 1.0, 1.0, 1.0, 1.0, 1.0, 1.0, 1.0, 1.0, 1.0, 1.0, 1.0, 1.0, 1.0, 1.0, 1.0, 1.0, 1.0, 1.0, 1.0, 1.0, 1.0, 1.0, 1.0, 1.0, 1.0, 1.0, 1.0, 1.0, 1.0, 1.0, 1.0, 1.0, 1.0, 1.0, 1.0, 1.0, 1.0, 1.0, 1.0, 1.0, 1.0, 1.0, 1.0, 1.0, 1.0, 1.0, 1.0, 1.0, 1.0, 1.0, 1.0, 1.0, 1.0, 1.0, 1.0, 1.0, 1.0, 1.0, 1.0, 1.0, 1.0, 1.0, 1.0, 1.0, 1.0, 1.0, 1.0, 1.0, 1.0, 1.0, 1.0, 1.0, 1.0, 1.0, 1.0, 1.0, 1.0, 1.0, 1.0, 1.0, 1.0, 1.0, 1.0, 1.0, 1.0, 1.0, 1.0, 1.0, 1.0, 1.0, 1.0, 1.0, 1.0, 1.0, 1.0, 1.0, 1.0, 1.0, 1.0, 1.0, 1.0, 1.0, 1.0, 1.0, 1.0, 1.0, 1.0, 1.0, 1.0, 1.0, 1.0, 1.0, 1.0, 1.0, 1.0, 1.0, 1.0, 1.0, 1.0, 1.0, 1.0, 1.0, 1.0, 1.0, 1.0, 1.0, 1.0, 1.0, 1.0, 1.0, 1.0, 1.0, 1.0, 1.0, 1.0, 1.0, 1.0, 1.0, 1.0, 1.0, 1.0, 1.0, 1.0, 1.0, 1.0, 1.0, 1.0, 1.0, 1.0, 1.0, 1.0, 1.0, 1.0, 1.0, 1.0, 1.0, 1.0, 1.0, 1.0, 1.0, 1.0, 1.0, 1.0, 1.0, 1.0, 1.0, 1.0, 1.0, 1.0, 1.0, 1.0, 1.0, 1.0, 1.0, 1.0, 1.0, 1.0, 1.0, 1.0, 1.0, 1.0, 1.0, 1.0, 1.0, 1.0, 1.0, 1.0, 1.0, 1.0, 1.0, 1.0, 1.0, 1.0, 1.0, 1.0, 1.0, 1.0, 1.0, 1.0, 1.0, 1.0, 1.0, 1.0, 1.0, 1.0, 1.0, 1.0, 1.0, 1.0, 1.0, 1.0, 1.0, 1.0, 1.0, 1.0, 1.0, 1.0, 1.0, 1.0, 1.0, 1.0, 1.0, 1.0, 1.0, 1.0, 1.0, 1.0, 1.0, 1.0, 1.0, 1.0, 1.0, 1.0, 1.0, 1.0, 1.0, 1.0, 1.0, 1.0, 1.0, 1.0, 1.0, 1.0, 1.0, 1.0, 1.0, 1.0, 1.0, 1.0, 1.0, 1.0, 1.0, 1.0, 1.0, 1.0, 1.0, 1.0, 1.0, 1.0, 1.0, 1.0, 1.0, 1.0, 1.0, 1.0, 1.0, 1.0, 1.0, 1.0, 1.0, 1.0, 1.0, 1.0, 1.0, 1.0, 1.0, 1.0, 1.0, 1.0, 1.0, 1.0, 1.0, 1.0, 1.0, 1.0, 1.0, 1.0, 1.0, 1.0, 1.0, 1.0, 1.0, 1.0, 1.0, 1.0, 1.0, 1.0, 1.0, 1.0, 1.0, 1.0, 1.0, 1.0, 1.0, 1.0, 1.0, 1.0, 1.0, 1.0, 1.0, 1.0, 1.0, 1.0, 1.0, 1.0, 1.0, 1.0, 1.0, 1.0, 1.0, 1.0, 1.0, 1.0, 1.0, 1.0, 1.0, 1.0, 1.0, 1.0, 1.0, 1.0, 1.0, 1.0, 1.0, 1.0, 1.0, 1.0, 1.0, 1.0, 1.0, 1.0, 1.0, 1.0, 1.0, 1.0, 1.0, 1.0, 1.0, 1.0, 1.0, 1.0, 1.0, 1.0, 1.0, 1.0, 1.0, 1.0, 1.0, 1.0, 1.0, 1.0, 1.0, 1.0, 1.0, 1.0, 1.0, 1.0, 1.0, 1.0, 1.0, 1.0, 1.0, 1.0, 1.0, 1.0, 1.0, 1.0, 1.0, 1.0, 1.0, 1.0, 1.0, 1.0, 1.0, 1.0, 1.0, 1.0, 1.0, 1.0, 1.0, 1.0, 1.0, 1.0, 1.0, 1.0, 1.0, 1.0, 1.0, 1.0, 1.0, 1.0, 1.0, 1.0, 1.0, 1.0, 1.0, 1.0, 1.0, 1.0, 1.0, 1.0, 1.0, 1.0, 1.0, 1.0, 1.0, 1.0, 1.0, 1.0, 1.0, 1.0, 1.0, 1.0, 1.0, 1.0, 1.0, 1.0, 1.0, 1.0, 1.0, 1.0, 1.0, 1.0, 1.0, 1.0, 1.0, 1.0, 1.0, 1.0, 1.0, 1.0, 1.0, 1.0, 1.0, 1.0, 1.0, 1.0, 1.0, 1.0, 1.0, 1.0, 1.0, 1.0, 1.0, 1.0, 1.0, 1.0, 1.0, 1.0, 1.0, 1.0, 1.0, 1.0, 1.0, 1.0, 1.0, 1.0, 1.0, 1.0, 1.0, 1.0, 1.0, 1.0, 1.0, 1.0, 1.0, 1.0, 1.0, 1.0, 1.0, 1.0, 1.0, 1.0, 1.0, 1.0, 1.0, 1.0, 1.0, 1.0, 1.0, 1.0, 1.0, 1.0, 1.0, 1.0, 1.0, 1.0, 1.0, 1.0, 1.0, 1.0, 1.0, 1.0, 1.0, 1.0, 1.0, 1.0, 1.0, 1.0, 1.0, 1.0, 1.0, 1.0, 1.0, 1.0, 1.0, 1.0, 1.0, 1.0, 1.0, 1.0, 1.0, 1.0, 1.0, 1.0, 1.0, 1.0, 1.0, 1.0, 1.0, 1.0, 1.0, 1.0, 1.0, 1.0, 1.0, 1.0, 1.0, 1.0, 1.0, 1.0, 1.0, 1.0, 1.0, 1.0, 1.0, 1.0, 1.0])
me_group246.materials.append(mat_2)
me_group246.materials.append(mat_frontcol_001)
me_group246.materials.append(mat_brown)
me_group246.materials.append(mat_3)
me_group246.materials.append(mat_2_006)
me_group246.materials.append(mat_frontcol_004)
me_group246.materials.append(mat_brick_re_004)
me_group246.materials.append(mat_3_003)
me_group246.materials.append(mat_2_007)
me_group246.materials.append(mat_3_004)
me_group246.materials.append(mat_2_008)
me_group246.materials.append(mat_3_005)
me_group246.use_remesh_preserve_volume = False
me_group246.use_remesh_preserve_attributes = False
me_group246.use_mirror_vertex_groups = False
me_group246.update()
me_group246_006 = bpy.data.meshes.new('Group246.006')
me_group246_006.from_pydata([(-3.46, 2.792, 3.862), (2.658, 2.792, 3.862), (2.658, 2.792, 1.778), (-3.46, 2.792, 1.778), (6.124, -2.705, 1.478), (6.124, -4.509, 4.162), (6.124, -3.005, 3.862), (6.124, -2.705, 4.162), (6.124, -4.208, 3.862), (6.124, -4.509, 1.478), (6.124, -4.208, 1.778), (6.124, -3.005, 1.778), (6.124, 0.8993, 1.478), (6.124, -0.9047, 4.162), (6.124, 0.5987, 3.862), (6.124, 0.8993, 4.162), (6.124, -0.604, 3.862), (6.124, -0.9047, 1.478), (6.124, -0.604, 1.778), (6.124, 0.5987, 1.778), (6.124, -6.3, 1.478), (6.124, -8.104, 4.162), (6.124, -6.601, 3.862), (6.124, -6.3, 4.162), (6.124, -7.803, 3.862), (6.124, -8.104, 1.478), (6.124, -7.803, 1.778), (6.124, -6.601, 1.778)], [], [(2, 1, 0, 3), (7, 5, 8, 6), (4, 11, 10, 9), (7, 6, 11, 4), (9, 10, 8, 5), (15, 13, 16, 14), (12, 19, 18, 17), (15, 14, 19, 12), (17, 18, 16, 13), (23, 21, 24, 22), (20, 27, 26, 25), (23, 22, 27, 20), (25, 26, 24, 21), (19, 18, 16, 14), (11, 10, 8, 6), (27, 26, 24, 22)])
me_group246_006.polygons.foreach_set('material_index', [0, 22, 22, 22, 22, 10, 10, 10, 10, 34, 34, 34, 34, 0, 0, 0])
_uv = me_group246_006.uv_layers.new(name='UVMap')
_uv.uv.foreach_set('vector', [3.937, 0.7874, 6.243, 0.7874, 3.937, 0.7874, -0.7874, 0.7874, 4.724, 7.031, 0.0, 7.031, 0.7874, 6.243, 3.937, 6.243, 4.724, 0.0, 3.937, 0.7874, 0.7874, 0.7874, 0.0, 0.0, 4.724, 7.031, 3.937, 6.243, 3.937, 0.7874, 4.724, 0.0, 0.0, 0.0, 0.7874, 0.7874, 0.7874, 6.243, 0.0, 7.031, 4.724, 7.031, 0.0, 7.031, 0.7874, 6.243, 3.937, 6.243, 4.724, 0.0, 3.937, 0.7874, 0.7874, 0.7874, 0.0, 0.0, 4.724, 7.031, 3.937, 6.243, 3.937, 0.7874, 4.724, 0.0, 0.0, 0.0, 0.7874, 0.7874, 0.7874, 6.243, 0.0, 7.031, 4.724, 7.031, 0.0, 7.031, 0.7874, 6.243, 3.937, 6.243, 4.724, 0.0, 3.937, 0.7874, 0.7874, 0.7874, 0.0, 0.0, 4.724, 7.031, 3.937, 6.243, 3.937, 0.7874, 4.724, 0.0, 0.0, 0.0, 0.7874, 0.7874, 0.7874, 6.243, 0.0, 7.031, 3.937, 0.7874, 0.7874, 0.7874, 0.7874, 6.243, -0.7874, 0.7874, 3.937, 0.7874, 0.7874, 0.7874, 0.7874, 6.243, -0.7874, 0.7874, 3.937, 0.7874, 0.7874, 0.7874, 0.7874, 6.243, -0.7874, 0.7874])
_ca = me_group246_006.color_attributes.new('Col', 'BYTE_COLOR', 'CORNER')
_ca.data.foreach_set('color', [1.0, 1.0, 1.0, 1.0, 1.0, 1.0, 1.0, 1.0, 1.0, 1.0, 1.0, 1.0, 1.0, 1.0, 1.0, 1.0, 1.0, 1.0, 1.0, 1.0, 1.0, 1.0, 1.0, 1.0, 1.0, 1.0, 1.0, 1.0, 1.0, 1.0, 1.0, 1.0, 1.0, 1.0, 1.0, 1.0, 1.0, 1.0, 1.0, 1.0, 1.0, 1.0, 1.0, 1.0, 1.0, 1.0, 1.0, 1.0, 1.0, 1.0, 1.0, 1.0, 1.0, 1.0, 1.0, 1.0, 1.0, 1.0, 1.0, 1.0, 1.0, 1.0, 1.0, 1.0, 1.0, 1.0, 1.0, 1.0, 1.0, 1.0, 1.0, 1.0, 1.0, 1.0, 1.0, 1.0, 1.0, 1.0, 1.0, 1.0, 1.0, 1.0, 1.0, 1.0, 1.0, 1.0, 1.0, 1.0, 1.0, 1.0, 1.0, 1.0, 1.0, 1.0, 1.0, 1.0, 1.0, 1.0, 1.0, 1.0, 1.0, 1.0, 1.0, 1.0, 1.0, 1.0, 1.0, 1.0, 1.0, 1.0, 1.0, 1.0, 1.0, 1.0, 1.0, 1.0, 1.0, 1.0, 1.0, 1.0, 1.0, 1.0, 1.0, 1.0, 1.0, 1.0, 1.0, 1.0, 1.0, 1.0, 1.0, 1.0, 1.0, 1.0, 1.0, 1.0, 1.0, 1.0, 1.0, 1.0, 1.0, 1.0, 1.0, 1.0, 1.0, 1.0, 1.0, 1.0, 1.0, 1.0, 1.0, 1.0, 1.0, 1.0, 1.0, 1.0, 1.0, 1.0, 1.0, 1.0, 1.0, 1.0, 1.0, 1.0, 1.0, 1.0, 1.0, 1.0, 1.0, 1.0, 1.0, 1.0, 1.0, 1.0, 1.0, 1.0, 1.0, 1.0, 1.0, 1.0, 1.0, 1.0, 1.0, 1.0, 1.0, 1.0, 1.0, 1.0, 1.0, 1.0, 1.0, 1.0, 1.0, 1.0, 1.0, 1.0, 1.0, 1.0, 1.0, 1.0, 1.0, 1.0, 1.0, 1.0, 1.0, 1.0, 1.0, 1.0, 1.0, 1.0, 1.0, 1.0, 1.0, 1.0, 1.0, 1.0, 1.0, 1.0, 1.0, 1.0, 1.0, 1.0, 1.0, 1.0, 1.0, 1.0, 1.0, 1.0, 1.0, 1.0, 1.0, 1.0, 1.0, 1.0, 1.0, 1.0, 1.0, 1.0, 1.0, 1.0, 1.0, 1.0, 1.0, 1.0, 1.0, 1.0, 1.0, 1.0, 1.0, 1.0, 1.0, 1.0, 1.0, 1.0, 1.0, 1.0])
me_group246_006.materials.append(mat_2_001)
me_group246_006.materials.append(mat_frontcol_000)
me_group246_006.materials.append(mat_brown_001)
me_group246_006.materials.append(mat_3_001)
me_group246_006.materials.append(mat_2_003)
me_group246_006.materials.append(mat_frontcol_002)
me_group246_006.materials.append(mat_brick_re_000)
me_group246_006.materials.append(mat_3_006)
me_group246_006.materials.append(mat_2_004)
me_group246_006.materials.append(mat_3_007)
me_group246_006.materials.append(mat_2_005)
me_group246_006.materials.append(mat_3_008)
me_group246_006.materials.append(mat_2)
me_group246_006.materials.append(mat_frontcol_001)
me_group246_006.materials.append(mat_brown)
me_group246_006.materials.append(mat_3)
me_group246_006.materials.append(mat_2_006)
me_group246_006.materials.append(mat_frontcol_004)
me_group246_006.materials.append(mat_brick_re_004)
me_group246_006.materials.append(mat_3_003)
me_group246_006.materials.append(mat_2_007)
me_group246_006.materials.append(mat_3_004)
me_group246_006.materials.append(mat_2_008)
me_group246_006.materials.append(mat_3_005)
me_group246_006.materials.append(mat_2_009)
me_group246_006.materials.append(mat_frontcol_005)
me_group246_006.materials.append(mat_brown_003)
me_group246_006.materials.append(mat_3_009)
me_group246_006.materials.append(mat_2_010)
me_group246_006.materials.append(mat_frontcol_006)
me_group246_006.materials.append(mat_brick_re_001)
me_group246_006.materials.append(mat_3_010)
me_group246_006.materials.append(mat_2_011)
me_group246_006.materials.append(mat_3_011)
me_group246_006.materials.append(mat_2_012)
me_group246_006.materials.append(mat_3_012)
me_group246_006.materials.append(mat_2_018)
me_group246_006.materials.append(mat_frontcol_009)
me_group246_006.materials.append(mat_brown_006)
me_group246_006.materials.append(mat_3_018)
me_group246_006.materials.append(mat_2_019)
me_group246_006.materials.append(mat_frontcol_010)
me_group246_006.materials.append(mat_brick_re_003)
me_group246_006.materials.append(mat_3_019)
me_group246_006.materials.append(mat_2_020)
me_group246_006.materials.append(mat_3_020)
me_group246_006.materials.append(mat_2_021)
me_group246_006.materials.append(mat_3_021)
me_group246_006.materials.append(mat_2_022)
me_group246_006.materials.append(mat_frontcol_011)
me_group246_006.materials.append(mat_brown_007)
me_group246_006.materials.append(mat_3_022)
me_group246_006.materials.append(mat_2_023)
me_group246_006.materials.append(mat_frontcol_012)
me_group246_006.materials.append(mat_brick_re_005)
me_group246_006.materials.append(mat_3_023)
me_group246_006.materials.append(mat_2_024)
me_group246_006.materials.append(mat_3_024)
me_group246_006.materials.append(mat_2_025)
me_group246_006.materials.append(mat_3_025)
me_group246_006.materials.append(mat_2_026)
me_group246_006.materials.append(mat_frontcol_013)
me_group246_006.materials.append(mat_brown_008)
me_group246_006.materials.append(mat_3_026)
me_group246_006.materials.append(mat_2_027)
me_group246_006.materials.append(mat_frontcol_014)
me_group246_006.materials.append(mat_brick_re_006)
me_group246_006.materials.append(mat_3_027)
me_group246_006.materials.append(mat_2_028)
me_group246_006.materials.append(mat_3_028)
me_group246_006.materials.append(mat_2_029)
me_group246_006.materials.append(mat_3_029)
me_group246_006.use_remesh_preserve_volume = False
me_group246_006.use_remesh_preserve_attributes = False
me_group246_006.use_mirror_vertex_groups = False
me_group246_006.update()
me_group142_001 = bpy.data.meshes.new('Group142.001')
me_group142_001.from_pydata([(-0.07419, -0.5776, 0.0314), (0.07529, -0.5598, 0.3454), (0.07529, -0.5776, 0.3454), (0.07503, -0.5776, 0.0314), (-0.07445, -0.5776, 0.3454), (-0.07445, -0.5598, 0.3454), (0.07503, -0.5598, -0.0004377), (-0.07419, -0.5598, -0.0004377), (-0.05563, -0.5598, 0.1508), (0.0004225, -0.5598, 0.3454), (0.03786, -0.5598, 0.3454), (-0.07438, -0.5598, 0.259), (-0.03701, -0.5598, 0.3454), (-0.05563, -0.5598, 0.1213), (-0.03862, -0.5598, 0.1508), (0.05657, -0.5598, 0.3454), (-0.01829, -0.5598, 0.3454), (0.05648, -0.5598, 0.1725), (-0.03862, -0.5598, 0.1213), (0.07519, -0.5598, 0.2157), (0.01914, -0.5598, 0.3454), (-0.05573, -0.5598, 0.3454), (-0.05563, -0.5598, 0.1725), (-0.05568, -0.5598, 0.259), (-0.0557, -0.5598, 0.3314), (0.05655, -0.5598, 0.3314), (0.0565, -0.5598, 0.2157), (0.05648, -0.5627, 0.1725), (-0.05563, -0.5627, 0.1725), (-0.0557, -0.5627, 0.3314), (0.05655, -0.5627, 0.3314), (-0.05563, -0.5579, 0.1508), (-0.05563, -0.5579, 0.1213), (-0.03862, -0.5579, 0.1508), (-0.03862, -0.5579, 0.1213)], [(2, 3), (1, 2), (0, 3), (4, 0), (5, 4)], [(17, 22, 28, 27), (23, 24, 29, 28, 22), (25, 26, 17, 27, 30), (25, 24, 23, 11, 5, 21, 12, 16, 9, 20, 10, 15, 1, 19, 26), (19, 6, 7, 11, 23, 22, 17, 26), (8, 13, 18, 14), (31, 33, 34, 32), (8, 14, 33, 31), (18, 13, 32, 34), (14, 18, 34, 33), (13, 8, 31, 32)])
_uv = me_group142_001.uv_layers.new(name='UVMap')
_uv.uv.foreach_set('vector', [0.0, 0.0, 0.0, 0.0, 0.0, 0.0, 0.0, 0.0, 0.0, 0.0, 0.0, 0.0, 0.0, 0.0, 0.0, 0.0, 0.0, 0.0, 0.0, 0.0, 0.0, 0.0, 0.0, 0.0, 0.0, 0.0, 0.0, 0.0, 0.0, 0.0, 0.0, 0.0, 0.0, 0.0, 0.0, 0.0, 0.0, 0.0, 0.0, 0.0, 0.0, 0.0, 0.0, 0.0, 0.0, 0.0, 0.0, 0.0, 0.0, 0.0, 0.0, 0.0, 0.0, 0.0, 0.0, 0.0, 0.0, 0.0, 0.0, 0.0, 0.0, 0.0, 0.0, 0.0, 0.0, 0.0, 0.0, 0.0, 0.0, 0.0, 0.0, 0.0, 0.0, 0.0, 0.0, 0.0, 0.0, 0.0, 0.0, 0.0, 0.0, 0.0, 0.0, 0.0, 0.0, 0.0, 0.0, 0.0, 0.0, 0.0, 0.0, 0.0, 0.0, 0.0, 0.0, 0.0, 0.0, 0.0, 0.0, 0.0, 0.0, 0.0, 0.0, 0.0, 0.0, 0.0, 0.0, 0.0, 0.0, 0.0, 0.0, 0.0, 0.0, 0.0, 0.0, 0.0, 0.0, 0.0, 0.0, 0.0, 0.0, 0.0])
me_group142_001.materials.append(mat_2_013)
me_group142_001.materials.append(mat_3_013)
me_group142_001.materials.append(mat_brown_004)
me_group142_001.use_remesh_preserve_volume = False
me_group142_001.use_remesh_preserve_attributes = False
me_group142_001.use_mirror_vertex_groups = False
me_group142_001.update()
me_group246_012 = bpy.data.meshes.new('Group246.012')
me_group246_012.from_pydata([(-6.347, 6.347, -0.07696), (-6.347, -6.344, 5.38), (-6.347, -6.344, -0.07696), (-6.347, 6.347, 5.38), (6.344, -6.344, -0.07696), (-6.347, -6.344, 5.38), (-6.347, -6.344, -0.07696), (6.344, -6.344, 5.38), (-4.497, -6.344, 4.091), (-4.497, -6.344, 1.406), (4.507, -6.344, 4.091), (4.507, -6.344, 1.406), (-2.693, -6.344, 4.091), (-0.9012, -6.344, 4.091), (0.9028, -6.344, 4.091), (2.703, -6.344, 4.091), (2.703, -6.344, 1.406), (0.9028, -6.344, 1.406), (-0.9012, -6.344, 1.406), (-2.693, -6.344, 1.406), (6.344, -6.344, 7.199), (6.344, -6.344, 5.38), (6.344, 6.347, 5.38), (6.344, 6.347, 7.199), (-6.347, -6.344, 5.38), (-6.347, 6.347, 5.38), (-6.347, -6.344, 7.199), (-6.347, 6.347, 7.199), (6.344, -6.344, 7.199), (6.344, -6.344, 5.38), (6.344, 6.347, 5.38), (6.344, 6.347, 7.199), (6.344, 6.341, -0.07696), (6.344, -6.35, 5.38), (6.344, -6.35, -0.07696), (6.344, 6.341, 5.38), (6.344, -3.053, 4.091), (6.344, -3.053, 1.406), (6.344, 3.27, 4.091), (6.344, 3.27, 1.406), (6.344, -1.786, 4.091), (6.344, -0.5279, 4.091), (6.344, 0.7388, 4.091), (6.344, 2.003, 4.091), (6.344, 2.003, 1.406), (6.344, 0.7388, 1.406), (6.344, 6.347, -0.07696), (-6.347, 6.347, 5.38), (-6.347, 6.347, -0.07696), (6.344, 6.347, 5.38), (-6.347, 0.7335, 3.727), (-6.347, -0.7079, 3.699), (-6.347, -0.7135, 1.659), (-6.347, 0.7562, 1.678)], [], [(1, 2, 52, 51, 50, 3), (10, 7, 4, 11), (19, 12, 13, 18), (16, 17, 14, 15), (6, 5, 8, 9), (6, 9, 17, 16, 11, 4), (7, 10, 15, 14, 13, 12, 8, 5), (23, 22, 21, 20), (29, 24, 26, 28), (30, 31, 27, 25), (26, 24, 25, 27), (38, 35, 32, 39), (34, 33, 36, 37), (34, 37, 45, 44, 39, 32), (35, 38, 43, 42, 41, 40, 36, 33), (47, 48, 46, 49), (2, 0, 3, 50, 53, 52)])
me_group246_012.polygons.foreach_set('material_index', [12, 12, 12, 12, 12, 12, 12, 12, 12, 12, 12, 0, 0, 0, 0, 24, 12])
_uv = me_group246_012.uv_layers.new(name='UVMap')
_uv.uv.foreach_set('vector', [0.0, 0.0, 0.0, 0.0, 0.0, 0.0, 0.0, 0.0, 0.0, 0.0, 0.0, 0.0, 0.0, 0.0, 0.0, 0.0, 0.0, 0.0, 0.0, 0.0, 0.0, 0.0, 0.0, 0.0, 0.0, 0.0, 0.0, 0.0, 0.0, 0.0, 0.0, 0.0, 0.0, 0.0, 0.0, 0.0, 0.0, 0.0, 0.0, 0.0, 0.0, 0.0, 0.0, 0.0, 0.0, 0.0, 0.0, 0.0, 0.0, 0.0, 0.0, 0.0, 0.0, 0.0, 0.0, 0.0, 0.0, 0.0, 0.0, 0.0, 0.0, 0.0, 0.0, 0.0, 0.0, 0.0, 0.0, 0.0, 0.0, 0.0, 0.0, 0.0, 0.0, 0.0, 0.0, 0.0, 0.0, 0.0, 0.0, 0.0, 0.0, 0.0, 0.0, 0.0, 0.0, 0.0, 0.0, 0.0, 0.0, 0.0, 0.0, 0.0, 0.0, 0.0, 0.0, 0.0, 0.0, 0.0, 0.0, 0.0, 0.0, 0.0, 0.0, 0.0, 0.0, 0.0, 0.0, 0.0, 0.0, 0.0, 0.0, 0.0, 0.0, 0.0, 0.0, 0.0, 0.0, 0.0, 0.0, 0.0, 0.0, 0.0, 0.0, 0.0, 0.0, 0.0, 0.0, 0.0, 0.0, 0.0, 0.0, 0.0, 0.0, 0.0, 0.0, 0.0, 0.0, 0.0, 0.0, 0.0, 0.0, 0.0, 0.0, 0.0, 0.0, 0.0, 0.0, 0.0, 0.0, 0.0, 0.0, 0.0, 0.0, 0.0, 0.0, 0.0, 0.0, 0.0, 0.0, 0.0, 0.0, 0.0, 0.0, 0.0, 0.0, 0.0, 0.0, 0.0])
_ca = me_group246_012.color_attributes.new('Col', 'BYTE_COLOR', 'CORNER')
_ca.data.foreach_set('color', [1.0, 1.0, 1.0, 1.0, 1.0, 1.0, 1.0, 1.0, 1.0, 1.0, 1.0, 1.0, 1.0, 1.0, 1.0, 1.0, 0.9911, 0.9911, 0.9911, 0.9961, 1.0, 1.0, 1.0, 1.0, 1.0, 1.0, 1.0, 1.0, 1.0, 1.0, 1.0, 1.0, 1.0, 1.0, 1.0, 1.0, 1.0, 1.0, 1.0, 1.0, 1.0, 1.0, 1.0, 1.0, 1.0, 1.0, 1.0, 1.0, 1.0, 1.0, 1.0, 1.0, 1.0, 1.0, 1.0, 1.0, 1.0, 1.0, 1.0, 1.0, 1.0, 1.0, 1.0, 1.0, 1.0, 1.0, 1.0, 1.0, 1.0, 1.0, 1.0, 1.0, 1.0, 1.0, 1.0, 1.0, 1.0, 1.0, 1.0, 1.0, 1.0, 1.0, 1.0, 1.0, 1.0, 1.0, 1.0, 1.0, 1.0, 1.0, 1.0, 1.0, 1.0, 1.0, 1.0, 1.0, 1.0, 1.0, 1.0, 1.0, 1.0, 1.0, 1.0, 1.0, 1.0, 1.0, 1.0, 1.0, 1.0, 1.0, 1.0, 1.0, 1.0, 1.0, 1.0, 1.0, 1.0, 1.0, 1.0, 1.0, 1.0, 1.0, 1.0, 1.0, 1.0, 1.0, 1.0, 1.0, 1.0, 1.0, 1.0, 1.0, 1.0, 1.0, 1.0, 1.0, 1.0, 1.0, 1.0, 1.0, 1.0, 1.0, 1.0, 1.0, 1.0, 1.0, 1.0, 1.0, 1.0, 1.0, 1.0, 1.0, 1.0, 1.0, 1.0, 1.0, 1.0, 1.0, 1.0, 1.0, 1.0, 1.0, 1.0, 1.0, 1.0, 1.0, 1.0, 1.0, 1.0, 1.0, 1.0, 1.0, 1.0, 1.0, 1.0, 1.0, 1.0, 1.0, 1.0, 1.0, 1.0, 1.0, 1.0, 1.0, 1.0, 1.0, 1.0, 1.0, 1.0, 1.0, 1.0, 1.0, 1.0, 1.0, 1.0, 1.0, 1.0, 1.0, 1.0, 1.0, 1.0, 1.0, 1.0, 1.0, 1.0, 1.0, 1.0, 1.0, 1.0, 1.0, 1.0, 1.0, 1.0, 1.0, 1.0, 1.0, 1.0, 1.0, 1.0, 1.0, 1.0, 1.0, 1.0, 1.0, 1.0, 1.0, 1.0, 1.0, 1.0, 1.0, 1.0, 1.0, 1.0, 1.0, 1.0, 1.0, 1.0, 1.0, 1.0, 1.0, 1.0, 1.0, 1.0, 1.0, 1.0, 1.0, 1.0, 1.0, 1.0, 1.0, 1.0, 1.0, 1.0, 1.0, 1.0, 1.0, 1.0, 1.0, 1.0, 1.0, 1.0, 1.0, 1.0, 1.0, 1.0, 1.0, 1.0, 1.0, 1.0, 1.0, 1.0, 1.0, 1.0, 1.0, 1.0, 1.0, 1.0, 1.0, 1.0, 1.0, 1.0, 1.0, 1.0, 1.0, 1.0, 1.0, 1.0, 1.0, 1.0, 1.0, 1.0, 1.0, 1.0, 1.0, 1.0, 1.0, 1.0, 1.0, 1.0, 1.0, 1.0, 1.0, 1.0, 1.0, 1.0, 1.0, 1.0, 1.0, 1.0, 1.0, 1.0, 1.0, 1.0, 1.0, 1.0, 1.0, 1.0, 1.0, 1.0, 1.0, 1.0, 1.0, 1.0, 1.0, 0.9911, 0.9911, 0.9911, 0.9961, 0.9911, 0.9911, 0.9911, 0.9961, 1.0, 1.0, 1.0, 1.0])
me_group246_012.materials.append(mat_2_014)
me_group246_012.materials.append(mat_frontcol_007)
me_group246_012.materials.append(mat_brown_005)
me_group246_012.materials.append(mat_3_014)
me_group246_012.materials.append(mat_2_015)
me_group246_012.materials.append(mat_frontcol_008)
me_group246_012.materials.append(mat_brick_re_002)
me_group246_012.materials.append(mat_3_015)
me_group246_012.materials.append(mat_2_016)
me_group246_012.materials.append(mat_3_016)
me_group246_012.materials.append(mat_2_017)
me_group246_012.materials.append(mat_3_017)
me_group246_012.materials.append(mat_2)
me_group246_012.materials.append(mat_frontcol_001)
me_group246_012.materials.append(mat_brown)
me_group246_012.materials.append(mat_3)
me_group246_012.materials.append(mat_2_006)
me_group246_012.materials.append(mat_frontcol_004)
me_group246_012.materials.append(mat_brick_re_004)
me_group246_012.materials.append(mat_3_003)
me_group246_012.materials.append(mat_2_007)
me_group246_012.materials.append(mat_3_004)
me_group246_012.materials.append(mat_2_008)
me_group246_012.materials.append(mat_3_005)
me_group246_012.materials.append(mat_2_030)
me_group246_012.materials.append(mat_frontcol_015)
me_group246_012.materials.append(mat_brown_009)
me_group246_012.materials.append(mat_3_030)
me_group246_012.materials.append(mat_2_031)
me_group246_012.materials.append(mat_frontcol_016)
me_group246_012.materials.append(mat_brick_re_007)
me_group246_012.materials.append(mat_3_031)
me_group246_012.materials.append(mat_2_032)
me_group246_012.materials.append(mat_3_032)
me_group246_012.materials.append(mat_2_033)
me_group246_012.materials.append(mat_3_033)
me_group246_012.use_remesh_preserve_volume = False
me_group246_012.use_remesh_preserve_attributes = False
me_group246_012.use_mirror_vertex_groups = False
me_group246_012.update()

# ---- objects
ob_skylightframe = bpy.data.objects.new('skylightFrame', me_group246_010)
ob_skylightpane = bpy.data.objects.new('skylightPane', me_group246_009)
ob_doorwindow = bpy.data.objects.new('doorWindow', me_group142_003)
ob_doorframe = bpy.data.objects.new('doorFrame', me_group142_002)
ob_floor = bpy.data.objects.new('floor', me_group246_005)
ob_windows = bpy.data.objects.new('windows', me_group246_004)
ob_doorknob = bpy.data.objects.new('doorKnob', me_group142_000)
ob_ceiling = bpy.data.objects.new('ceiling', me_group246)
ob_windowpanes = bpy.data.objects.new('windowPanes', me_group246_006)
ob_door = bpy.data.objects.new('door', me_group142_001)
ob_walls_002 = bpy.data.objects.new('walls.002', me_group246_012)

# ---- transforms, parenting, visibility, modifiers, constraints
ob_skylightframe.location = (0.0, 0.0, 0.07119)
ob_skylightframe.lineart.crease_threshold = 0.0
ob_skylightpane.location = (0.0, 0.0, 0.07119)
ob_skylightpane.lineart.crease_threshold = 0.0
ob_doorwindow.location = (0.0, 0.0, 0.0)
ob_doorwindow.scale = (10.99, 10.99, 10.99)
ob_doorwindow.lineart.crease_threshold = 0.0
ob_doorframe.location = (0.0, 0.0, 0.0)
ob_doorframe.scale = (10.99, 10.99, 10.99)
ob_doorframe.lineart.crease_threshold = 0.0
ob_floor.location = (0.0, 0.0, 0.07119)
ob_floor.lineart.crease_threshold = 0.0
ob_windows.location = (0.2965, 3.604, 0.0)
ob_windows.lineart.crease_threshold = 0.0
ob_doorknob.location = (0.0, 0.0, 0.0)
ob_doorknob.scale = (10.99, 10.99, 10.99)
ob_doorknob.lineart.crease_threshold = 0.0
ob_ceiling.location = (0.0, 0.0, 0.07119)
ob_ceiling.lineart.crease_threshold = 0.0
ob_windowpanes.location = (0.2965, 3.604, 0.0)
ob_windowpanes.lineart.crease_threshold = 0.0
ob_door.location = (0.0, 0.0, 0.0)
ob_door.scale = (10.99, 10.99, 10.99)
ob_door.lineart.crease_threshold = 0.0
ob_walls_002.location = (0.0, -0.003451, 0.07119)
ob_walls_002.rotation_euler = (0.0, -0.0, 1.571)
ob_walls_002.lineart.crease_threshold = 0.0

# ---- collection membership
col_collection_1.objects.link(ob_skylightframe)
col_collection_1.objects.link(ob_skylightpane)
col_collection_1.objects.link(ob_doorwindow)
col_collection_1.objects.link(ob_doorframe)
col_collection_1.objects.link(ob_floor)
col_collection_1.objects.link(ob_windows)
col_collection_1.objects.link(ob_doorknob)
col_collection_1.objects.link(ob_ceiling)
col_collection_1.objects.link(ob_windowpanes)
col_collection_1.objects.link(ob_door)
col_collection_1.objects.link(ob_walls_002)

# ---- scene / render settings (as saved in the file)
scene.frame_start = 1; scene.frame_end = 250; scene.frame_set(0)
scene.render.engine = 'BLENDER_EEVEE_NEXT'
scene.render.resolution_percentage = 50
scene.render.dither_intensity = 0.0
scene.cycles.use_denoising = False
scene.cycles.samples = 10
scene.cycles.sampling_pattern = 'TABULATED_SOBOL'
scene.cycles.light_sampling_threshold = 0.0
scene.cycles.use_adaptive_sampling = False
scene.cycles.use_light_tree = False
scene.cycles.blur_glossy = 0.0
scene.cycles.pixel_filter_type = 'GAUSSIAN'
scene.cycles.sample_clamp_indirect = 0.0
scene.view_settings.view_transform = 'Standard'
bpy.context.view_layer.update()

# ---- added for rendering (the .blend has no active camera and no usable light): camera, sun
cam_auto = bpy.data.cameras.new('AutoCamera')
cam_auto.lens = 50.0
cam_auto.sensor_width = 36.0
cam_auto.clip_end = 1000.0
ob_auto_camera = bpy.data.objects.new('AutoCamera', cam_auto)
scene.collection.objects.link(ob_auto_camera)
ob_auto_camera.location = (18.2144, -21.7901, 18.4264)
ob_auto_camera.rotation_euler = (1.09748, -7.21219e-08, 0.694738)
scene.camera = ob_auto_camera
light_auto_sun = bpy.data.lights.new('AutoSun', 'SUN')
light_auto_sun.energy = 3.0
light_auto_sun.angle = 0.0523599
ob_auto_sun = bpy.data.objects.new('AutoSun', light_auto_sun)
scene.collection.objects.link(ob_auto_sun)
ob_auto_sun.rotation_euler = (0.872665, 0.174533, 0.523599)
bpy.context.view_layer.update()

